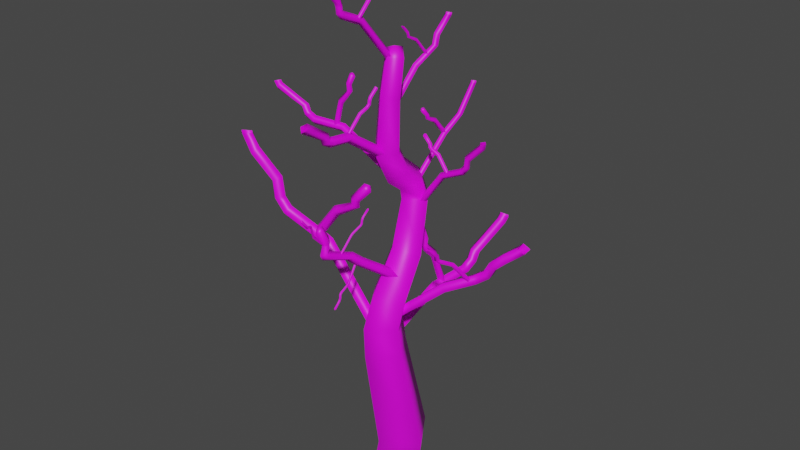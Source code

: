 # Source: ARBOL.blend  (saved by Blender 2.82.7; exported with 4.5.12 LTS)
import bpy
from mathutils import Matrix  # noqa: F401  (used for matrix-valued properties, if any)

bpy.ops.wm.read_factory_settings(use_empty=True)
scene = bpy.context.scene
scene.name = 'Scene'

# ---- collections
col_collection = bpy.data.collections.new('Collection'); scene.collection.children.link(col_collection)

# ---- images (referenced by path relative to the original .blend; pixels are not part of the script)
import os
ASSET_DIR = os.environ.get("B2B_ASSET_DIR", "")  # directory of the original .blend (textures are referenced by path, not embedded)
HERE = os.path.dirname(os.path.abspath(__file__))  # packed textures are extracted next to this script under _unpacked/

def load_image(name, relpath, width, height, colorspace="sRGB"):
    """Load a texture the original file referenced (path relative to the .blend, or extracted next to this script)."""
    p = next((c for c in (os.path.join(HERE, relpath), os.path.join(ASSET_DIR, relpath)) if relpath and os.path.exists(c)), "")
    if p:
        img = bpy.data.images.load(p, check_existing=True)
        img.name = name
    else:  # same state as the original file: an image datablock whose file is absent (Cycles renders it pink)
        img = bpy.data.images.new(name, width, height)
        img.source = "FILE"
        img.filepath = "//" + (relpath or name)
    img.colorspace_settings.name = colorspace
    return img
img_color_script_para_game_png = load_image('color_script_para_game.png', 'color_script_para_game.png', 1024, 1024, 'sRGB')

# ---- materials (node trees are filled in below, after node groups)
mat_material_arbol_quemado = bpy.data.materials.new('Material.arbol-quemado')
mat_material_arbol_quemado.use_transparent_shadow = False

# ---- material node trees
mat_material_arbol_quemado.use_nodes = True; mat_material_arbol_quemado.node_tree.nodes.clear()
_N = mat_material_arbol_quemado.node_tree.nodes; _L = mat_material_arbol_quemado.node_tree.links
n0 = _N.new('ShaderNodeOutputMaterial'); n0.name = 'Material Output'; n0.location = (300, 300)
n1 = _N.new('ShaderNodeBsdfPrincipled'); n1.name = 'Principled BSDF'; n1.location = (10, 300)
n1.distribution = 'GGX'
n1.subsurface_method = 'BURLEY'
n1.inputs[3].default_value = 1.45
n1.inputs[27].default_value = (0.0, 0.0, 0.0, 1.0)
n1.inputs[28].default_value = 1.0
n2 = _N.new('ShaderNodeTexImage'); n2.name = 'Image Texture'; n2.location = (-280, 280)
n2.image = img_color_script_para_game_png
_L.new(n1.outputs[0], n0.inputs[0])
_L.new(n2.outputs[0], n1.inputs[0])
n0.is_active_output = True

# ---- world
world_world = bpy.data.worlds.new('World'); scene.world = world_world
world_world.use_nodes = True; world_world.node_tree.nodes.clear()
_N = world_world.node_tree.nodes; _L = world_world.node_tree.links
n0 = _N.new('ShaderNodeOutputWorld'); n0.name = 'World Output'; n0.location = (300, 300)
n1 = _N.new('ShaderNodeBackground'); n1.name = 'Background'; n1.location = (10, 300)
n1.inputs[0].default_value = (0.05088, 0.05088, 0.05088, 1.0)
_L.new(n1.outputs[0], n0.inputs[0])
n0.is_active_output = True
world_world.color = (0.05088, 0.05088, 0.05088)
world_world.use_sun_shadow = False
world_world.sun_shadow_jitter_overblur = 0.0

# ---- meshes
me_beziercurve = bpy.data.meshes.new('BezierCurve')
me_beziercurve.from_pydata([(0.01662, -0.038, 4.692), (0.123, -0.02122, 4.585), (0.002523, -0.1315, 4.581), (-0.1015, -0.01911, 4.647), (0.01649, 0.08873, 4.652), (0.08757, -0.03801, 4.162), (-0.04348, -0.1668, 4.201), (-0.1733, -0.03497, 4.2), (-0.04383, 0.09558, 4.161), (0.06719, -0.02647, 3.601), (-0.09422, -0.178, 3.564), (-0.2486, -0.0202, 3.597), (-0.08707, 0.1281, 3.634), (0.09193, 0.08346, 3.377), (-0.07333, -0.03224, 3.256), (-0.2442, 0.1126, 3.334), (-0.0767, 0.2206, 3.455), (0.1415, 0.2459, 3.234), (-0.03611, 0.1143, 3.136), (-0.2052, 0.2933, 3.176), (-0.02492, 0.4184, 3.274), (0.1871, 0.2768, 3.039), (-0.02003, 0.1157, 3.039), (-0.1801, 0.3239, 2.992), (0.02974, 0.4869, 2.992), (0.2718, 0.07093, 2.515), (0.02744, -0.09232, 2.566), (-0.1495, 0.1263, 2.48), (0.09785, 0.2957, 2.429), (0.3057, -0.2384, 2.07), (0.03398, -0.4052, 2.134), (-0.1593, -0.1517, 2.074), (0.1134, 0.02126, 2.009), (0.2777, -0.2939, 1.781), (-0.0213, -0.4875, 1.784), (-0.214, -0.1889, 1.797), (0.08409, 0.004519, 1.794), (0.2914, -0.2574, 1.436), (-0.02987, -0.4642, 1.423), (-0.2367, -0.1438, 1.442), (0.0839, 0.0614, 1.456), (0.3348, 0.02731, 0.1789), (-0.05838, -0.2294, 0.1813), (-0.3116, 0.1602, 0.208), (0.08005, 0.416, 0.2055), (0.2554, 0.07578, -0.1479), (-0.1405, -0.1956, -0.1053), (-0.4023, 0.2083, -0.07693), (-0.009263, 0.4805, -0.1195), (0.1584, 1.084, 4.046), (0.1173, 1.054, 4.051), (0.08775, 1.095, 4.058), (0.1289, 1.125, 4.053), (0.1334, 0.8983, 3.752), (0.0945, 0.8672, 3.764), (0.06126, 0.9051, 3.755), (0.1001, 0.9362, 3.742), (0.1152, 0.6625, 3.603), (0.07837, 0.6531, 3.638), (0.04288, 0.6682, 3.604), (0.07968, 0.6775, 3.57), (0.05097, 0.331, 3.209), (0.01283, 0.3127, 3.238), (-0.01941, 0.3465, 3.217), (0.01872, 0.3648, 3.188), (0.02862, 0.3668, 3.954), (0.004387, 0.376, 3.937), (0.0319, 0.3917, 3.956), (0.05577, 0.3701, 3.938), (0.02826, 0.3545, 3.92), (0.01109, 0.4458, 3.862), (0.03923, 0.4674, 3.871), (0.06249, 0.4402, 3.864), (0.03435, 0.4187, 3.854), (0.01304, 0.448, 3.829), (0.04116, 0.4697, 3.838), (0.06441, 0.4423, 3.831), (0.03629, 0.4206, 3.823), (0.02402, 0.5567, 3.773), (0.051, 0.5663, 3.796), (0.07476, 0.547, 3.776), (0.04777, 0.5374, 3.753), (0.05224, 0.6825, 3.609), (0.07967, 0.6951, 3.63), (0.1023, 0.6706, 3.615), (0.07483, 0.658, 3.594), (-0.1688, -0.8197, 5.393), (-0.1219, -0.7866, 5.399), (-0.08952, -0.8336, 5.407), (-0.1363, -0.8668, 5.401), (-0.1644, -0.7908, 5.36), (-0.1212, -0.7682, 5.391), (-0.0832, -0.7989, 5.36), (-0.1263, -0.8215, 5.329), (-0.1604, -0.7461, 5.323), (-0.1173, -0.7236, 5.354), (-0.07916, -0.7533, 5.322), (-0.1223, -0.7759, 5.292), (-0.1523, -0.6555, 5.226), (-0.1083, -0.6246, 5.247), (-0.07113, -0.6638, 5.227), (-0.1151, -0.6946, 5.206), (-0.1485, -0.6355, 5.167), (-0.1035, -0.5997, 5.173), (-0.06756, -0.6448, 5.172), (-0.1125, -0.6806, 5.166), (-0.1457, -0.6368, 5.12), (-0.1014, -0.6026, 5.134), (-0.06475, -0.6459, 5.123), (-0.1091, -0.6801, 5.109), (-0.1425, -0.6101, 5.088), (-0.09995, -0.5888, 5.121), (-0.06128, -0.6174, 5.089), (-0.1038, -0.6387, 5.056), (-0.1278, -0.439, 5.011), (-0.08623, -0.4292, 5.05), (-0.04661, -0.4468, 5.012), (-0.08818, -0.4566, 4.973), (-0.12, -0.3813, 4.987), (-0.07747, -0.3662, 5.023), (-0.04002, -0.3967, 4.992), (-0.08257, -0.4118, 4.956), (-0.05356, -0.0847, 4.601), (-0.01031, -0.06484, 4.634), (0.02531, -0.1035, 4.61), (-0.01794, -0.1234, 4.577), (-0.002694, -0.06389, 5.403), (-0.03053, -0.08434, 5.407), (-0.05052, -0.05636, 5.411), (-0.02268, -0.0359, 5.408), (-0.0085, -0.1353, 5.335), (-0.03445, -0.1525, 5.35), (-0.05744, -0.1315, 5.335), (-0.03149, -0.1142, 5.319), (-0.01103, -0.1545, 5.292), (-0.03771, -0.1765, 5.295), (-0.05983, -0.1498, 5.295), (-0.03315, -0.1278, 5.292), (-0.01239, -0.1539, 5.269), (-0.03872, -0.1749, 5.277), (-0.06123, -0.1492, 5.271), (-0.0349, -0.1282, 5.263), (-0.01457, -0.1784, 5.246), (-0.03979, -0.1891, 5.267), (-0.06356, -0.1751, 5.246), (-0.03834, -0.1644, 5.225), (-0.02296, -0.2802, 5.204), (-0.0484, -0.2897, 5.225), (-0.07125, -0.2718, 5.206), (-0.04581, -0.2623, 5.185), (-0.05324, -0.427, 5.013), (-0.07906, -0.4394, 5.033), (-0.1009, -0.4165, 5.019), (-0.07507, -0.4041, 4.999), (-0.06873, 0.1642, 4.812), (-0.04893, 0.1782, 4.814), (-0.03523, 0.1583, 4.818), (-0.05503, 0.1443, 4.815), (-0.06176, 0.2336, 4.741), (-0.04319, 0.2467, 4.75), (-0.02745, 0.2301, 4.742), (-0.04603, 0.2171, 4.733), (-0.059, 0.2415, 4.696), (-0.04025, 0.256, 4.702), (-0.02475, 0.2377, 4.698), (-0.0435, 0.2232, 4.692), (-0.04812, 0.3495, 4.64), (-0.03013, 0.3559, 4.656), (-0.0143, 0.343, 4.642), (-0.03229, 0.3367, 4.627), (-0.02002, 0.475, 4.477), (-0.001734, 0.4834, 4.491), (0.01333, 0.467, 4.481), (-0.004959, 0.4586, 4.467), (0.06167, 0.7764, 4.806), (0.01542, 0.7424, 4.812), (-0.01779, 0.7889, 4.82), (0.02847, 0.8229, 4.814), (0.048, 0.6118, 4.639), (0.004606, 0.5802, 4.66), (-0.03327, 0.6187, 4.64), (0.01012, 0.6503, 4.619), (0.04179, 0.5931, 4.533), (-0.001958, 0.5581, 4.547), (-0.03935, 0.6008, 4.536), (0.004394, 0.6357, 4.522), (0.01636, 0.3207, 4.386), (-0.02712, 0.2995, 4.417), (-0.06387, 0.3348, 4.39), (-0.0204, 0.3561, 4.359), (-0.04094, 0.03944, 4.014), (-0.08385, 0.01885, 4.046), (-0.1201, 0.05691, 4.023), (-0.07722, 0.07751, 3.99), (0.8796, 0.1842, 3.848), (0.846, 0.2226, 3.853), (0.8847, 0.2556, 3.86), (0.9183, 0.2172, 3.855), (0.8689, 0.1891, 3.809), (0.839, 0.2256, 3.829), (0.872, 0.2614, 3.813), (0.9019, 0.225, 3.793), (0.706, 0.1888, 3.647), (0.6747, 0.2248, 3.666), (0.7059, 0.2613, 3.648), (0.7373, 0.2253, 3.629), (0.6925, 0.1932, 3.554), (0.6582, 0.2293, 3.566), (0.6931, 0.2657, 3.557), (0.7274, 0.2296, 3.545), (0.6445, 0.1944, 3.492), (0.6218, 0.23, 3.521), (0.6436, 0.2669, 3.493), (0.6663, 0.2312, 3.464), (0.4036, 0.1935, 3.381), (0.3815, 0.2304, 3.409), (0.4099, 0.2657, 3.385), (0.4321, 0.2288, 3.357), (0.1202, 0.2266, 3.011), (0.09867, 0.2631, 3.04), (0.1296, 0.2981, 3.019), (0.1511, 0.2617, 2.99), (0.154, 0.252, 3.756), (0.1611, 0.2769, 3.739), (0.179, 0.2508, 3.758), (0.1596, 0.2252, 3.74), (0.1417, 0.2513, 3.722), (0.2312, 0.2762, 3.664), (0.2551, 0.25, 3.673), (0.23, 0.2245, 3.666), (0.2062, 0.2507, 3.657), (0.2336, 0.2745, 3.631), (0.2576, 0.2483, 3.64), (0.2322, 0.2228, 3.634), (0.2082, 0.249, 3.625), (0.2546, 0.2741, 3.612), (0.2677, 0.2483, 3.634), (0.2547, 0.2223, 3.612), (0.2415, 0.2481, 3.59), (0.3428, 0.2729, 3.575), (0.3547, 0.2468, 3.598), (0.3375, 0.2215, 3.578), (0.3256, 0.2475, 3.555), (0.4706, 0.2555, 3.411), (0.4855, 0.2293, 3.432), (0.463, 0.2047, 3.417), (0.4481, 0.2309, 3.396), (-1.699, -0.3188, 3.48), (-1.616, -0.3895, 3.491), (-1.688, -0.471, 3.505), (-1.771, -0.4002, 3.495), (-1.591, -0.3167, 3.305), (-1.529, -0.3856, 3.364), (-1.568, -0.4698, 3.305), (-1.63, -0.4009, 3.247), (-1.331, -0.2752, 3.052), (-1.254, -0.3417, 3.092), (-1.309, -0.4283, 3.053), (-1.386, -0.3618, 3.013), (-1.301, -0.2804, 2.852), (-1.218, -0.3461, 2.879), (-1.28, -0.4336, 2.859), (-1.364, -0.3679, 2.833), (-1.199, -0.2681, 2.72), (-1.141, -0.3366, 2.782), (-1.175, -0.421, 2.721), (-1.234, -0.3525, 2.66), (-0.8023, -0.2036, 2.536), (-0.7649, -0.2755, 2.609), (-0.7789, -0.3566, 2.537), (-0.8163, -0.2847, 2.464), (-0.6909, -0.1926, 2.484), (-0.6328, -0.2637, 2.543), (-0.6822, -0.3469, 2.492), (-0.7402, -0.2758, 2.433), (-0.08212, -0.1758, 1.695), (-0.02554, -0.2461, 1.756), (-0.08017, -0.3296, 1.711), (-0.1367, -0.2592, 1.65), (-0.1457, -0.2396, 3.284), (-0.1532, -0.2945, 3.248), (-0.199, -0.2449, 3.288), (-0.1658, -0.1848, 3.25), (-0.12, -0.2344, 3.211), (-0.3015, -0.3145, 3.088), (-0.3599, -0.2665, 3.107), (-0.3147, -0.2049, 3.091), (-0.2563, -0.253, 3.072), (-0.3069, -0.3115, 3.018), (-0.3657, -0.2636, 3.036), (-0.32, -0.202, 3.022), (-0.2612, -0.2499, 3.004), (-0.5067, -0.3393, 2.912), (-0.5325, -0.2875, 2.964), (-0.5198, -0.2296, 2.914), (-0.494, -0.2814, 2.861), (-0.5381, -0.3416, 2.898), (-0.5712, -0.2901, 2.946), (-0.5426, -0.2314, 2.904), (-0.5096, -0.2828, 2.855), (-0.8133, -0.3441, 2.548), (-0.8528, -0.2932, 2.592), (-0.8128, -0.2343, 2.56), (-0.7733, -0.2852, 2.516), (-1.54, -0.01495, 3.992), (-1.495, -0.06001, 4.019), (-1.54, -0.1119, 4.01), (-1.586, -0.06683, 3.982), (-1.505, -0.0194, 3.949), (-1.472, -0.06259, 3.993), (-1.498, -0.1173, 3.959), (-1.531, -0.0741, 3.915), (-1.184, 0.014, 3.802), (-1.136, -0.02809, 3.83), (-1.174, -0.08358, 3.812), (-1.222, -0.04149, 3.784), (-1.148, 0.009495, 3.727), (-1.106, -0.03235, 3.763), (-1.137, -0.08809, 3.736), (-1.18, -0.04625, 3.699), (-1.055, 0.01731, 3.675), (-1.036, -0.02628, 3.727), (-1.041, -0.08004, 3.682), (-1.06, -0.03645, 3.631), (-0.6979, 0.06542, 3.667), (-0.6791, 0.02012, 3.716), (-0.6949, -0.03286, 3.674), (-0.7137, 0.01244, 3.624), (-0.1415, 0.07616, 3.361), (-0.1242, 0.03134, 3.411), (-0.1447, -0.02182, 3.371), (-0.162, 0.02299, 3.321), (-0.5831, 0.03546, 4.273), (-0.5784, 0.0005245, 4.25), (-0.6152, 0.03211, 4.261), (-0.5863, 0.07038, 4.248), (-0.5496, 0.0388, 4.237), (-0.6199, -0.01019, 4.156), (-0.658, 0.02094, 4.163), (-0.6286, 0.05951, 4.152), (-0.5905, 0.02838, 4.145), (-0.6096, -0.01033, 4.076), (-0.6486, 0.02018, 4.072), (-0.6183, 0.05946, 4.076), (-0.5792, 0.02896, 4.08), (-0.7141, -0.02946, 3.948), (-0.7457, 0.003288, 3.968), (-0.7182, 0.04071, 3.95), (-0.6865, 0.007962, 3.93), (-0.7858, -0.03108, 3.673), (-0.8201, 0.001329, 3.689), (-0.7886, 0.03883, 3.681), (-0.7543, 0.006426, 3.665), (0.1848, 1.758, 2.266), (0.1082, 1.711, 2.297), (0.0533, 1.786, 2.278), (0.1298, 1.834, 2.247), (0.174, 1.712, 2.206), (0.1017, 1.681, 2.26), (0.04043, 1.731, 2.207), (0.1128, 1.762, 2.153), (0.1451, 1.272, 2.004), (0.07177, 1.219, 2.036), (0.01096, 1.286, 2.005), (0.0843, 1.338, 1.973), (0.1382, 1.224, 1.9), (0.06586, 1.18, 1.944), (0.003997, 1.238, 1.9), (0.07637, 1.282, 1.856), (0.1285, 1.097, 1.829), (0.05864, 1.085, 1.893), (-0.006135, 1.107, 1.827), (0.06368, 1.119, 1.763), (0.09151, 0.6052, 1.817), (0.01958, 0.5935, 1.879), (-0.04122, 0.6294, 1.815), (0.03071, 0.6412, 1.753), (-0.01516, -0.1451, 1.391), (-0.08613, -0.1551, 1.454), (-0.1462, -0.1128, 1.393), (-0.07517, -0.1029, 1.33), (-0.05676, 0.4651, 2.637), (-0.1019, 0.4687, 2.602), (-0.05065, 0.5089, 2.622), (-0.006218, 0.4593, 2.608), (-0.05742, 0.419, 2.588), (-0.08939, 0.5326, 2.422), (-0.037, 0.5761, 2.422), (0.006291, 0.524, 2.429), (-0.0461, 0.4805, 2.429), (-0.08576, 0.512, 2.365), (-0.03342, 0.5556, 2.363), (0.009852, 0.5038, 2.372), (-0.04248, 0.4602, 2.373), (-0.08164, 0.5333, 2.316), (-0.03183, 0.5684, 2.346), (0.01431, 0.5261, 2.319), (-0.03549, 0.4909, 2.289), (-0.06532, 0.6564, 2.188), (-0.0151, 0.6895, 2.22), (0.02911, 0.6418, 2.2), (-0.02111, 0.6086, 2.168), (-0.0128, 0.7506, 1.816), (0.03826, 0.7873, 1.842), (0.08031, 0.7343, 1.834), (0.02925, 0.6976, 1.808), (0.7128, -0.3999, 2.951), (0.7477, -0.4006, 2.941), (0.7455, -0.4366, 2.936), (0.7106, -0.4358, 2.946), (0.7348, -0.3381, 2.896), (0.7699, -0.3466, 2.901), (0.7677, -0.3696, 2.873), (0.7326, -0.3611, 2.868), (0.7459, -0.294, 2.852), (0.7821, -0.2977, 2.851), (0.7787, -0.3264, 2.829), (0.7425, -0.3228, 2.83), (0.7318, -0.2681, 2.791), (0.7679, -0.2689, 2.786), (0.7648, -0.3012, 2.769), (0.7288, -0.3004, 2.774), (0.7429, -0.2367, 2.763), (0.7763, -0.2491, 2.771), (0.7762, -0.2683, 2.74), (0.7428, -0.2559, 2.732), (0.8124, -0.1264, 2.709), (0.8452, -0.14, 2.717), (0.8427, -0.1625, 2.688), (0.8099, -0.1488, 2.681), (0.8692, 0.06695, 2.473), (0.9034, 0.05603, 2.479), (0.8987, 0.02873, 2.456), (0.8644, 0.03965, 2.45), (1.409, 0.215, 2.854), (1.333, 0.2105, 2.893), (1.345, 0.289, 2.927), (1.422, 0.2935, 2.887), (1.26, 0.145, 2.738), (1.209, 0.1388, 2.807), (1.18, 0.2186, 2.793), (1.231, 0.2249, 2.724), (1.153, 0.1036, 2.641), (1.09, 0.09308, 2.699), (1.075, 0.1779, 2.698), (1.139, 0.1884, 2.641), (1.073, 0.1316, 2.505), (1.002, 0.1204, 2.553), (0.9967, 0.2056, 2.565), (1.067, 0.2167, 2.517), (0.9614, 0.07155, 2.428), (0.9238, 0.07235, 2.505), (0.8814, 0.1441, 2.484), (0.9189, 0.1433, 2.406), (0.7158, -0.1053, 2.327), (0.6678, -0.108, 2.399), (0.6474, -0.02505, 2.388), (0.6954, -0.02237, 2.317), (0.1967, -0.2319, 1.874), (0.1506, -0.2347, 1.946), (0.135, -0.1503, 1.94), (0.1811, -0.1475, 1.867), (-0.2541, -1.036, 4.117), (-0.1952, -1.008, 4.158), (-0.1467, -1.053, 4.118), (-0.2057, -1.08, 4.077), (-0.235, -0.7954, 3.965), (-0.175, -0.7522, 3.986), (-0.127, -0.8088, 3.966), (-0.187, -0.8521, 3.945), (-0.2322, -0.782, 3.92), (-0.1731, -0.7443, 3.951), (-0.1242, -0.7949, 3.92), (-0.1833, -0.8325, 3.888), (-0.227, -0.7204, 3.891), (-0.1707, -0.7133, 3.943), (-0.1186, -0.7292, 3.888), (-0.1748, -0.7362, 3.836), (-0.2063, -0.4969, 3.873), (-0.1496, -0.4926, 3.925), (-0.09966, -0.5181, 3.872), (-0.1564, -0.5223, 3.82), (-0.1468, -0.1228, 3.615), (-0.08792, -0.1063, 3.662), (-0.0406, -0.1462, 3.616), (-0.09951, -0.1627, 3.57), (-0.1397, -0.09402, 3.598), (-0.08201, -0.08237, 3.647), (-0.03451, -0.1216, 3.601), (-0.09218, -0.1332, 3.552), (-0.08408, -0.1578, 4.281), (-0.106, -0.1718, 4.299), (-0.1284, -0.1546, 4.285), (-0.1065, -0.1407, 4.267), (-0.09034, -0.2347, 4.205), (-0.1125, -0.2531, 4.218), (-0.1349, -0.2337, 4.207), (-0.1127, -0.2153, 4.195), (-0.09197, -0.2472, 4.178), (-0.1146, -0.2683, 4.184), (-0.1365, -0.246, 4.18), (-0.1139, -0.225, 4.173), (-0.0942, -0.2483, 4.139), (-0.1166, -0.269, 4.147), (-0.1387, -0.2471, 4.142), (-0.1163, -0.2264, 4.134), (-0.09737, -0.2872, 4.108), (-0.1186, -0.2962, 4.129), (-0.1419, -0.2857, 4.111), (-0.1206, -0.2767, 4.089), (-0.1048, -0.3751, 4.073), (-0.1264, -0.3849, 4.094), (-0.1487, -0.3692, 4.078), (-0.1271, -0.3594, 4.057), (-0.135, -0.5215, 3.883), (-0.157, -0.5342, 3.901), (-0.1784, -0.5142, 3.89), (-0.1564, -0.5015, 3.871), (-0.1125, -0.993, 3.128), (-0.1469, -0.9887, 3.093), (-0.1067, -0.9501, 3.122), (-0.07286, -0.9967, 3.094), (-0.1133, -1.037, 3.066), (-0.1436, -0.9221, 2.971), (-0.09677, -0.8807, 2.996), (-0.05668, -0.9303, 2.971), (-0.1038, -0.9736, 2.946), (-0.1428, -0.9145, 2.916), (-0.09192, -0.87, 2.93), (-0.04997, -0.9233, 2.918), (-0.1009, -0.9688, 2.903), (-0.142, -0.9467, 2.838), (-0.08632, -0.8988, 2.852), (-0.04032, -0.956, 2.841), (-0.09595, -1.005, 2.827), (-0.1397, -0.929, 2.806), (-0.08441, -0.8878, 2.839), (-0.03376, -0.9379, 2.807), (-0.08915, -0.981, 2.774), (-0.1064, -0.6301, 2.691), (-0.04328, -0.5966, 2.722), (0.01108, -0.6521, 2.695), (-0.05201, -0.6879, 2.664), (-0.08514, -0.5334, 2.607), (-0.01513, -0.4925, 2.632), (0.04311, -0.5543, 2.609), (-0.02703, -0.5975, 2.583), (0.01164, -0.1243, 2.319), (0.09342, -0.09387, 2.352), (0.1658, -0.1626, 2.328), (0.08444, -0.1956, 2.295), (-0.004458, -0.4068, 3.139), (0.007681, -0.4146, 3.13), (-0.006419, -0.4229, 3.139), (-0.01896, -0.4119, 3.13), (-0.004864, -0.4036, 3.121), (0.002918, -0.4802, 3.07), (-0.01124, -0.4896, 3.078), (-0.02378, -0.4781, 3.07), (-0.009622, -0.4687, 3.061), (0.001265, -0.4961, 3.042), (-0.01311, -0.5074, 3.047), (-0.02539, -0.4936, 3.043), (-0.01101, -0.4822, 3.038), (-0.0009517, -0.4986, 3.004), (-0.01531, -0.5101, 3.009), (-0.02759, -0.4961, 3.005), (-0.01323, -0.4846, 3.001), (-0.002331, -0.512, 2.988), (-0.01618, -0.5192, 2.999), (-0.02904, -0.51, 2.989), (-0.01518, -0.5028, 2.978), (-0.01139, -0.6241, 2.939), (-0.02527, -0.6293, 2.951), (-0.03774, -0.6195, 2.941), (-0.02386, -0.6143, 2.929), (-0.01543, -0.6419, 2.921), (-0.02991, -0.6499, 2.93), (-0.04186, -0.6377, 2.922), (-0.02738, -0.6298, 2.913), (-0.04153, -0.7704, 2.749), (-0.05561, -0.7772, 2.76), (-0.06752, -0.7647, 2.752), (-0.05344, -0.7579, 2.741), (-0.05102, -1.282, 3.321), (-0.03888, -1.274, 3.312), (-0.05298, -1.284, 3.305), (-0.06552, -1.274, 3.315), (-0.05142, -1.264, 3.322), (-0.04529, -1.197, 3.22), (-0.05967, -1.204, 3.209), (-0.07195, -1.198, 3.223), (-0.05757, -1.192, 3.233), (-0.04751, -1.16, 3.213), (-0.06187, -1.166, 3.202), (-0.07415, -1.161, 3.216), (-0.05979, -1.155, 3.226), (-0.04889, -1.146, 3.198), (-0.06274, -1.157, 3.192), (-0.0756, -1.146, 3.2), (-0.06174, -1.134, 3.205), (-0.05795, -1.111, 3.08), (-0.07183, -1.123, 3.077), (-0.08429, -1.112, 3.085), (-0.07041, -1.099, 3.089), (-0.08809, -0.9408, 2.911), (-0.1022, -0.9522, 2.906), (-0.1141, -0.943, 2.917), (-0.1, -0.9315, 2.923), (0.01227, -0.9447, 2.239), (0.02441, -0.9364, 2.248), (0.01031, -0.9286, 2.238), (-0.002236, -0.9391, 2.247), (0.01186, -0.9468, 2.257), (0.01965, -0.8675, 2.304), (0.005491, -0.8586, 2.295), (-0.007049, -0.8696, 2.304), (0.007106, -0.8785, 2.313), (0.01799, -0.8502, 2.33), (0.003616, -0.8391, 2.325), (-0.008661, -0.8527, 2.33), (0.005715, -0.8638, 2.335), (0.01578, -0.8455, 2.368), (0.001416, -0.8343, 2.363), (-0.01086, -0.8481, 2.367), (0.003501, -0.8593, 2.373), (0.0144, -0.8313, 2.383), (0.0005435, -0.8247, 2.372), (-0.01231, -0.8332, 2.383), (0.001545, -0.8399, 2.394), (0.005337, -0.7166, 2.427), (-0.008543, -0.7121, 2.414), (-0.02101, -0.7212, 2.425), (-0.007127, -0.7258, 2.437), (-0.0248, -0.5599, 2.608), (-0.03888, -0.5538, 2.597), (-0.05079, -0.5658, 2.605), (-0.03671, -0.572, 2.616)], [], [(0, 1, 4), (0, 2, 1), (0, 3, 2), (0, 4, 3), (3, 7, 6, 2), (4, 8, 7, 3), (5, 9, 12, 8), (2, 6, 5, 1), (6, 10, 9, 5), (7, 11, 10, 6), (8, 12, 11, 7), (462, 466, 469, 465), (9, 13, 16, 12), (10, 14, 13, 9), (11, 15, 14, 10), (12, 16, 15, 11), (13, 17, 20, 16), (14, 18, 17, 13), (15, 19, 18, 14), (16, 20, 19, 15), (17, 21, 24, 20), (18, 22, 21, 17), (19, 23, 22, 18), (20, 24, 23, 19), (22, 26, 25, 21), (23, 27, 26, 22), (24, 28, 27, 23), (25, 29, 32, 28), (26, 30, 29, 25), (27, 31, 30, 26), (28, 32, 31, 27), (1, 5, 8, 4), (29, 33, 36, 32), (30, 34, 33, 29), (31, 35, 34, 30), (32, 36, 35, 31), (33, 37, 40, 36), (34, 38, 37, 33), (35, 39, 38, 34), (36, 40, 39, 35), (37, 41, 44, 40), (38, 42, 41, 37), (39, 43, 42, 38), (40, 44, 43, 39), (21, 25, 28, 24), (41, 45, 48, 44), (42, 46, 45, 41), (43, 47, 46, 42), (44, 48, 47, 43), (49, 53, 56, 52), (50, 54, 53, 49), (51, 55, 54, 50), (52, 56, 55, 51), (57, 61, 64, 60), (53, 57, 60, 56), (54, 58, 57, 53), (55, 59, 58, 54), (56, 60, 59, 55), (58, 62, 61, 57), (59, 63, 62, 58), (60, 64, 63, 59), (210, 214, 217, 213), (65, 67, 66), (65, 68, 67), (65, 69, 68), (66, 70, 73, 69), (67, 71, 70, 66), (68, 72, 71, 67), (69, 73, 72, 68), (70, 74, 77, 73), (71, 75, 74, 70), (72, 76, 75, 71), (73, 77, 76, 72), (74, 78, 81, 77), (75, 79, 78, 74), (76, 80, 79, 75), (77, 81, 80, 76), (78, 82, 85, 81), (79, 83, 82, 78), (80, 84, 83, 79), (81, 85, 84, 80), (65, 66, 69), (86, 90, 93, 89), (87, 91, 90, 86), (88, 92, 91, 87), (89, 93, 92, 88), (90, 94, 97, 93), (91, 95, 94, 90), (92, 96, 95, 91), (93, 97, 96, 92), (94, 98, 101, 97), (95, 99, 98, 94), (96, 100, 99, 95), (97, 101, 100, 96), (98, 102, 105, 101), (99, 103, 102, 98), (100, 104, 103, 99), (101, 105, 104, 100), (102, 106, 109, 105), (103, 107, 106, 102), (104, 108, 107, 103), (105, 109, 108, 104), (106, 110, 113, 109), (107, 111, 110, 106), (108, 112, 111, 107), (109, 113, 112, 108), (110, 114, 117, 113), (111, 115, 114, 110), (112, 116, 115, 111), (113, 117, 116, 112), (114, 118, 121, 117), (115, 119, 118, 114), (116, 120, 119, 115), (117, 121, 120, 116), (119, 123, 122, 118), (120, 124, 123, 119), (121, 125, 124, 120), (118, 122, 125, 121), (126, 130, 133, 129), (127, 131, 130, 126), (128, 132, 131, 127), (129, 133, 132, 128), (130, 134, 137, 133), (131, 135, 134, 130), (132, 136, 135, 131), (133, 137, 136, 132), (134, 138, 141, 137), (135, 139, 138, 134), (136, 140, 139, 135), (137, 141, 140, 136), (138, 142, 145, 141), (139, 143, 142, 138), (140, 144, 143, 139), (141, 145, 144, 140), (142, 146, 149, 145), (143, 147, 146, 142), (144, 148, 147, 143), (145, 149, 148, 144), (146, 150, 153, 149), (147, 151, 150, 146), (148, 152, 151, 147), (149, 153, 152, 148), (154, 158, 161, 157), (155, 159, 158, 154), (156, 160, 159, 155), (157, 161, 160, 156), (158, 162, 165, 161), (159, 163, 162, 158), (160, 164, 163, 159), (161, 165, 164, 160), (162, 166, 169, 165), (163, 167, 166, 162), (164, 168, 167, 163), (165, 169, 168, 164), (178, 182, 185, 181), (167, 171, 170, 166), (168, 172, 171, 167), (169, 173, 172, 168), (175, 179, 178, 174), (166, 170, 173, 169), (176, 180, 179, 175), (177, 181, 180, 176), (179, 183, 182, 178), (180, 184, 183, 179), (181, 185, 184, 180), (182, 186, 189, 185), (183, 187, 186, 182), (184, 188, 187, 183), (185, 189, 188, 184), (186, 190, 193, 189), (187, 191, 190, 186), (188, 192, 191, 187), (189, 193, 192, 188), (333, 337, 340, 336), (194, 198, 201, 197), (195, 199, 198, 194), (196, 200, 199, 195), (197, 201, 200, 196), (198, 202, 205, 201), (199, 203, 202, 198), (200, 204, 203, 199), (201, 205, 204, 200), (202, 206, 209, 205), (203, 207, 206, 202), (204, 208, 207, 203), (205, 209, 208, 204), (206, 210, 213, 209), (207, 211, 210, 206), (208, 212, 211, 207), (209, 213, 212, 208), (211, 215, 214, 210), (212, 216, 215, 211), (213, 217, 216, 212), (247, 251, 254, 250), (214, 218, 221, 217), (215, 219, 218, 214), (216, 220, 219, 215), (217, 221, 220, 216), (222, 224, 223), (222, 225, 224), (222, 226, 225), (223, 227, 230, 226), (224, 228, 227, 223), (225, 229, 228, 224), (226, 230, 229, 225), (227, 231, 234, 230), (228, 232, 231, 227), (229, 233, 232, 228), (230, 234, 233, 229), (231, 235, 238, 234), (232, 236, 235, 231), (233, 237, 236, 232), (234, 238, 237, 233), (235, 239, 242, 238), (236, 240, 239, 235), (237, 241, 240, 236), (238, 242, 241, 237), (239, 243, 246, 242), (240, 244, 243, 239), (241, 245, 244, 240), (242, 246, 245, 241), (222, 223, 226), (248, 252, 251, 247), (249, 253, 252, 248), (250, 254, 253, 249), (255, 259, 262, 258), (251, 255, 258, 254), (252, 256, 255, 251), (253, 257, 256, 252), (254, 258, 257, 253), (256, 260, 259, 255), (257, 261, 260, 256), (258, 262, 261, 257), (324, 328, 331, 327), (259, 263, 266, 262), (260, 264, 263, 259), (261, 265, 264, 260), (262, 266, 265, 261), (263, 267, 270, 266), (264, 268, 267, 263), (265, 269, 268, 264), (266, 270, 269, 265), (267, 271, 274, 270), (268, 272, 271, 267), (269, 273, 272, 268), (270, 274, 273, 269), (271, 275, 278, 274), (272, 276, 275, 271), (273, 277, 276, 272), (274, 278, 277, 273), (279, 281, 280), (279, 282, 281), (279, 283, 282), (280, 284, 287, 283), (281, 285, 284, 280), (282, 286, 285, 281), (283, 287, 286, 282), (334, 338, 337, 333), (284, 288, 291, 287), (285, 289, 288, 284), (286, 290, 289, 285), (287, 291, 290, 286), (288, 292, 295, 291), (289, 293, 292, 288), (290, 294, 293, 289), (291, 295, 294, 290), (292, 296, 299, 295), (293, 297, 296, 292), (294, 298, 297, 293), (295, 299, 298, 294), (296, 300, 303, 299), (297, 301, 300, 296), (298, 302, 301, 297), (299, 303, 302, 298), (279, 280, 283), (304, 308, 311, 307), (305, 309, 308, 304), (306, 310, 309, 305), (307, 311, 310, 306), (308, 312, 315, 311), (309, 313, 312, 308), (310, 314, 313, 309), (311, 315, 314, 310), (312, 316, 319, 315), (313, 317, 316, 312), (314, 318, 317, 313), (315, 319, 318, 314), (316, 320, 323, 319), (317, 321, 320, 316), (318, 322, 321, 317), (319, 323, 322, 318), (320, 324, 327, 323), (321, 325, 324, 320), (322, 326, 325, 321), (323, 327, 326, 322), (325, 329, 328, 324), (326, 330, 329, 325), (327, 331, 330, 326), (357, 361, 364, 360), (332, 334, 333), (332, 335, 334), (332, 336, 335), (335, 339, 338, 334), (336, 340, 339, 335), (341, 345, 348, 344), (337, 341, 344, 340), (338, 342, 341, 337), (339, 343, 342, 338), (340, 344, 343, 339), (342, 346, 345, 341), (343, 347, 346, 342), (344, 348, 347, 343), (490, 494, 497, 493), (345, 349, 352, 348), (346, 350, 349, 345), (347, 351, 350, 346), (348, 352, 351, 347), (491, 495, 494, 490), (332, 333, 336), (353, 357, 360, 356), (354, 358, 357, 353), (355, 359, 358, 354), (356, 360, 359, 355), (358, 362, 361, 357), (359, 363, 362, 358), (360, 364, 363, 359), (361, 365, 368, 364), (362, 366, 365, 361), (363, 367, 366, 362), (364, 368, 367, 363), (365, 369, 372, 368), (366, 370, 369, 365), (367, 371, 370, 366), (368, 372, 371, 367), (369, 373, 376, 372), (370, 374, 373, 369), (371, 375, 374, 370), (372, 376, 375, 371), (373, 377, 380, 376), (374, 378, 377, 373), (375, 379, 378, 374), (376, 380, 379, 375), (381, 383, 382), (381, 384, 383), (381, 385, 384), (382, 386, 389, 385), (383, 387, 386, 382), (384, 388, 387, 383), (385, 389, 388, 384), (386, 390, 393, 389), (387, 391, 390, 386), (388, 392, 391, 387), (389, 393, 392, 388), (390, 394, 397, 393), (391, 395, 394, 390), (392, 396, 395, 391), (393, 397, 396, 392), (394, 398, 401, 397), (395, 399, 398, 394), (396, 400, 399, 395), (397, 401, 400, 396), (398, 402, 405, 401), (399, 403, 402, 398), (400, 404, 403, 399), (401, 405, 404, 400), (381, 382, 385), (409, 413, 412, 408), (407, 411, 410, 406), (408, 412, 411, 407), (410, 414, 417, 413), (411, 415, 414, 410), (412, 416, 415, 411), (413, 417, 416, 412), (414, 418, 421, 417), (415, 419, 418, 414), (416, 420, 419, 415), (417, 421, 420, 416), (418, 422, 425, 421), (419, 423, 422, 418), (420, 424, 423, 419), (421, 425, 424, 420), (422, 426, 429, 425), (423, 427, 426, 422), (424, 428, 427, 423), (425, 429, 428, 424), (426, 430, 433, 429), (427, 431, 430, 426), (428, 432, 431, 427), (429, 433, 432, 428), (435, 439, 438, 434), (436, 440, 439, 435), (437, 441, 440, 436), (442, 446, 449, 445), (438, 442, 445, 441), (439, 443, 442, 438), (440, 444, 443, 439), (441, 445, 444, 440), (443, 447, 446, 442), (444, 448, 447, 443), (445, 449, 448, 444), (446, 450, 453, 449), (447, 451, 450, 446), (448, 452, 451, 447), (449, 453, 452, 448), (450, 454, 457, 453), (452, 456, 455, 451), (453, 457, 456, 452), (455, 459, 458, 454), (451, 455, 454, 450), (456, 460, 459, 455), (457, 461, 460, 456), (463, 467, 466, 462), (464, 468, 467, 463), (465, 469, 468, 464), (585, 589, 592, 588), (474, 478, 481, 477), (466, 470, 473, 469), (467, 471, 470, 466), (468, 472, 471, 467), (469, 473, 472, 468), (470, 474, 477, 473), (471, 475, 474, 470), (472, 476, 475, 471), (473, 477, 476, 472), (475, 479, 478, 474), (476, 480, 479, 475), (477, 481, 480, 476), (479, 483, 482, 478), (480, 484, 483, 479), (481, 485, 484, 480), (478, 482, 485, 481), (482, 486, 489, 485), (483, 487, 486, 482), (484, 488, 487, 483), (485, 489, 488, 484), (493, 497, 496, 492), (492, 496, 495, 491), (506, 510, 513, 509), (494, 498, 501, 497), (495, 499, 498, 494), (496, 500, 499, 495), (497, 501, 500, 496), (498, 502, 505, 501), (499, 503, 502, 498), (500, 504, 503, 499), (501, 505, 504, 500), (502, 506, 509, 505), (503, 507, 506, 502), (504, 508, 507, 503), (505, 509, 508, 504), (507, 511, 510, 506), (508, 512, 511, 507), (509, 513, 512, 508), (510, 514, 517, 513), (511, 515, 514, 510), (512, 516, 515, 511), (513, 517, 516, 512), (518, 520, 519), (518, 521, 520), (518, 522, 521), (519, 523, 526, 522), (520, 524, 523, 519), (521, 525, 524, 520), (522, 526, 525, 521), (523, 527, 530, 526), (524, 528, 527, 523), (525, 529, 528, 524), (526, 530, 529, 525), (527, 531, 534, 530), (528, 532, 531, 527), (529, 533, 532, 528), (530, 534, 533, 529), (531, 535, 538, 534), (532, 536, 535, 531), (533, 537, 536, 532), (534, 538, 537, 533), (535, 539, 542, 538), (536, 540, 539, 535), (537, 541, 540, 536), (538, 542, 541, 537), (539, 543, 546, 542), (540, 544, 543, 539), (541, 545, 544, 540), (542, 546, 545, 541), (543, 547, 550, 546), (544, 548, 547, 543), (545, 549, 548, 544), (546, 550, 549, 545), (518, 519, 522), (551, 552, 555), (551, 553, 552), (551, 554, 553), (551, 555, 554), (552, 556, 559, 555), (553, 557, 556, 552), (554, 558, 557, 553), (555, 559, 558, 554), (556, 560, 563, 559), (557, 561, 560, 556), (558, 562, 561, 557), (559, 563, 562, 558), (560, 564, 567, 563), (561, 565, 564, 560), (562, 566, 565, 561), (563, 567, 566, 562), (564, 568, 571, 567), (565, 569, 568, 564), (566, 570, 569, 565), (567, 571, 570, 566), (568, 572, 575, 571), (569, 573, 572, 568), (570, 574, 573, 569), (571, 575, 574, 570), (572, 576, 579, 575), (573, 577, 576, 572), (574, 578, 577, 573), (575, 579, 578, 574), (576, 580, 583, 579), (577, 581, 580, 576), (578, 582, 581, 577), (579, 583, 582, 578), (406, 410, 413, 409), (584, 585, 588), (584, 586, 585), (584, 587, 586), (584, 588, 587), (586, 590, 589, 585), (587, 591, 590, 586), (588, 592, 591, 587), (589, 593, 596, 592), (590, 594, 593, 589), (591, 595, 594, 590), (592, 596, 595, 591), (593, 597, 600, 596), (594, 598, 597, 593), (595, 599, 598, 594), (596, 600, 599, 595), (597, 601, 604, 600), (598, 602, 601, 597), (599, 603, 602, 598), (600, 604, 603, 599), (601, 605, 608, 604), (602, 606, 605, 601), (603, 607, 606, 602), (604, 608, 607, 603), (434, 438, 441, 437), (609, 610, 613), (609, 611, 610), (609, 612, 611), (609, 613, 612), (610, 614, 617, 613), (611, 615, 614, 610), (612, 616, 615, 611), (613, 617, 616, 612), (614, 618, 621, 617), (615, 619, 618, 614), (616, 620, 619, 615), (617, 621, 620, 616), (618, 622, 625, 621), (619, 623, 622, 618), (620, 624, 623, 619), (621, 625, 624, 620), (622, 626, 629, 625), (623, 627, 626, 622), (624, 628, 627, 623), (625, 629, 628, 624), (626, 630, 633, 629), (627, 631, 630, 626), (628, 632, 631, 627), (629, 633, 632, 628), (630, 634, 637, 633), (631, 635, 634, 630), (632, 636, 635, 631), (633, 637, 636, 632), (174, 178, 181, 177), (454, 458, 461, 457)])
me_beziercurve.polygons.foreach_set('use_smooth', [True] * 576)
_uv = me_beziercurve.uv_layers.new(name='UVMap')
_uv.uv.foreach_set('vector', [0.9387, 0.7744, 0.9387, 0.7744, 0.9387, 0.7744, 0.9387, 0.7744, 0.9387, 0.7744, 0.9387, 0.7744, 0.9387, 0.7744, 0.9387, 0.7744, 0.9387, 0.7744, 0.9387, 0.7744, 0.9387, 0.7744, 0.9387, 0.7744, 0.9387, 0.7744, 0.9387, 0.7744, 0.9387, 0.7744, 0.9387, 0.7744, 0.9387, 0.7744, 0.9387, 0.7744, 0.9387, 0.7744, 0.9387, 0.7744, 0.9387, 0.7744, 0.9387, 0.7744, 0.9387, 0.7744, 0.9387, 0.7744, 0.9387, 0.7744, 0.9387, 0.7744, 0.9387, 0.7744, 0.9387, 0.7744, 0.9387, 0.7744, 0.9387, 0.7744, 0.9387, 0.7744, 0.9387, 0.7744, 0.9387, 0.7744, 0.9387, 0.7744, 0.9387, 0.7744, 0.9387, 0.7744, 0.9387, 0.7744, 0.9387, 0.7744, 0.9387, 0.7744, 0.9387, 0.7744, 0.9416, 0.7896, 0.9416, 0.7896, 0.9416, 0.7896, 0.9416, 0.7896, 0.9387, 0.7744, 0.9387, 0.7744, 0.9387, 0.7744, 0.9387, 0.7744, 0.9387, 0.7744, 0.9387, 0.7744, 0.9387, 0.7744, 0.9387, 0.7744, 0.9387, 0.7744, 0.9387, 0.7744, 0.9387, 0.7744, 0.9387, 0.7744, 0.9387, 0.7744, 0.9387, 0.7744, 0.9387, 0.7744, 0.9387, 0.7744, 0.9387, 0.7744, 0.9387, 0.7744, 0.9387, 0.7744, 0.9387, 0.7744, 0.9387, 0.7744, 0.9387, 0.7744, 0.9387, 0.7744, 0.9387, 0.7744, 0.9387, 0.7744, 0.9387, 0.7744, 0.9387, 0.7744, 0.9387, 0.7744, 0.9387, 0.7744, 0.9387, 0.7744, 0.9387, 0.7744, 0.9387, 0.7744, 0.9387, 0.7744, 0.9387, 0.7744, 0.9387, 0.7744, 0.9387, 0.7744, 0.9387, 0.7744, 0.9387, 0.7744, 0.9387, 0.7744, 0.9387, 0.7744, 0.9387, 0.7744, 0.9387, 0.7744, 0.9387, 0.7744, 0.9387, 0.7744, 0.9387, 0.7744, 0.9387, 0.7744, 0.9387, 0.7744, 0.9387, 0.7744, 0.9387, 0.7744, 0.9387, 0.7744, 0.9387, 0.7744, 0.9387, 0.7744, 0.9387, 0.7744, 0.9387, 0.7744, 0.9387, 0.7744, 0.9387, 0.7744, 0.9387, 0.7744, 0.9387, 0.7744, 0.9387, 0.7744, 0.9387, 0.7744, 0.9387, 0.7744, 0.9387, 0.7744, 0.9387, 0.7744, 0.9387, 0.7744, 0.9387, 0.7744, 0.9387, 0.7744, 0.9387, 0.7744, 0.9387, 0.7744, 0.9387, 0.7744, 0.9387, 0.7744, 0.9387, 0.7744, 0.9387, 0.7744, 0.9387, 0.7744, 0.9387, 0.7744, 0.9387, 0.7744, 0.9387, 0.7744, 0.9387, 0.7744, 0.9387, 0.7744, 0.9387, 0.7744, 0.9387, 0.7744, 0.9387, 0.7744, 0.9387, 0.7744, 0.9387, 0.7744, 0.9387, 0.7744, 0.9387, 0.7744, 0.9387, 0.7744, 0.9387, 0.7744, 0.9387, 0.7744, 0.9387, 0.7744, 0.9387, 0.7744, 0.9387, 0.7744, 0.9387, 0.7744, 0.9387, 0.7744, 0.9387, 0.7744, 0.9387, 0.7744, 0.9387, 0.7744, 0.9387, 0.7744, 0.9387, 0.7744, 0.9387, 0.7744, 0.9387, 0.7744, 0.9387, 0.7744, 0.9387, 0.7744, 0.9387, 0.7744, 0.9387, 0.7744, 0.9387, 0.7744, 0.9387, 0.7744, 0.9387, 0.7744, 0.9387, 0.7744, 0.9387, 0.7744, 0.9387, 0.7744, 0.9387, 0.7744, 0.9387, 0.7744, 0.9387, 0.7744, 0.9402, 0.7764, 0.9361, 0.7766, 0.9387, 0.7744, 0.9387, 0.7744, 0.9414, 0.7724, 0.9402, 0.7764, 0.9387, 0.7744, 0.9387, 0.7744, 0.9355, 0.7713, 0.9414, 0.7724, 0.9387, 0.7744, 0.9387, 0.7744, 0.9361, 0.7766, 0.9355, 0.7713, 0.9387, 0.7744, 0.9387, 0.7744, 0.9387, 0.7744, 0.9387, 0.7744, 0.9387, 0.7744, 0.9402, 0.7764, 0.949, 0.7876, 0.9262, 0.7836, 0.9361, 0.7766, 0.9414, 0.7724, 0.949, 0.7642, 0.949, 0.7876, 0.9402, 0.7764, 0.9355, 0.7713, 0.9287, 0.7645, 0.949, 0.7642, 0.9414, 0.7724, 0.9361, 0.7766, 0.9262, 0.7836, 0.9287, 0.7645, 0.9355, 0.7713, 0.9562, 0.7701, 0.9559, 0.7802, 0.9559, 0.7801, 0.9574, 0.7677, 0.9538, 0.769, 0.9559, 0.7804, 0.9559, 0.7802, 0.9562, 0.7701, 0.9552, 0.7642, 0.956, 0.7802, 0.9559, 0.7804, 0.9538, 0.769, 0.9574, 0.7677, 0.9559, 0.7801, 0.956, 0.7802, 0.9552, 0.7642, 0.9564, 0.7903, 0.9573, 0.8099, 0.9574, 0.8118, 0.9564, 0.7904, 0.9559, 0.7802, 0.9564, 0.7903, 0.9564, 0.7904, 0.9559, 0.7801, 0.9559, 0.7804, 0.9564, 0.7902, 0.9564, 0.7903, 0.9559, 0.7802, 0.956, 0.7802, 0.9564, 0.7903, 0.9564, 0.7902, 0.9559, 0.7804, 0.9559, 0.7801, 0.9564, 0.7904, 0.9564, 0.7903, 0.956, 0.7802, 0.9564, 0.7902, 0.9573, 0.8093, 0.9573, 0.8099, 0.9564, 0.7903, 0.9564, 0.7903, 0.9573, 0.8099, 0.9573, 0.8093, 0.9564, 0.7902, 0.9564, 0.7904, 0.9574, 0.8118, 0.9573, 0.8099, 0.9564, 0.7903, 0.9406, 0.795, 0.9406, 0.795, 0.9406, 0.795, 0.9406, 0.795, 0.9431, 0.7948, 0.9431, 0.7948, 0.9431, 0.7948, 0.9431, 0.7948, 0.9431, 0.7948, 0.9431, 0.7948, 0.9431, 0.7948, 0.9431, 0.7948, 0.9431, 0.7948, 0.9431, 0.7948, 0.9431, 0.7948, 0.9431, 0.7948, 0.9431, 0.7948, 0.9431, 0.7948, 0.9431, 0.7948, 0.9431, 0.7948, 0.9431, 0.7948, 0.9431, 0.7948, 0.9431, 0.7948, 0.9431, 0.7948, 0.9431, 0.7948, 0.9431, 0.7948, 0.9431, 0.7948, 0.9431, 0.7948, 0.9431, 0.7948, 0.9431, 0.7948, 0.9431, 0.7948, 0.9431, 0.7948, 0.9431, 0.7948, 0.9431, 0.7948, 0.9431, 0.7948, 0.9431, 0.7948, 0.9431, 0.7948, 0.9431, 0.7948, 0.9431, 0.7948, 0.9431, 0.7948, 0.9431, 0.7948, 0.9431, 0.7948, 0.9431, 0.7948, 0.9431, 0.7948, 0.9431, 0.7948, 0.9431, 0.7948, 0.9431, 0.7948, 0.9431, 0.7948, 0.9431, 0.7948, 0.9431, 0.7948, 0.9431, 0.7948, 0.9431, 0.7948, 0.9431, 0.7948, 0.9431, 0.7948, 0.9431, 0.7948, 0.9431, 0.7948, 0.9431, 0.7948, 0.9431, 0.7948, 0.9431, 0.7948, 0.9431, 0.7948, 0.9431, 0.7948, 0.9431, 0.7948, 0.9423, 0.7953, 0.9428, 0.7944, 0.9431, 0.7948, 0.9431, 0.7948, 0.9438, 0.7956, 0.9423, 0.7953, 0.9431, 0.7948, 0.9431, 0.7948, 0.9438, 0.7942, 0.9438, 0.7956, 0.9431, 0.7948, 0.9431, 0.7948, 0.9428, 0.7944, 0.9438, 0.7942, 0.9431, 0.7948, 0.9431, 0.7948, 0.9431, 0.7948, 0.9431, 0.7948, 0.9597, 0.7696, 0.959, 0.7696, 0.9589, 0.7692, 0.9609, 0.7668, 0.9574, 0.7688, 0.9581, 0.7694, 0.959, 0.7696, 0.9597, 0.7696, 0.9585, 0.7642, 0.9589, 0.7685, 0.9581, 0.7694, 0.9574, 0.7688, 0.9609, 0.7668, 0.9589, 0.7692, 0.9589, 0.7685, 0.9585, 0.7642, 0.959, 0.7696, 0.9589, 0.7709, 0.9589, 0.7709, 0.9589, 0.7692, 0.9581, 0.7694, 0.9587, 0.7707, 0.9589, 0.7709, 0.959, 0.7696, 0.9589, 0.7685, 0.9588, 0.7706, 0.9587, 0.7707, 0.9581, 0.7694, 0.9589, 0.7692, 0.9589, 0.7709, 0.9588, 0.7706, 0.9589, 0.7685, 0.9589, 0.7709, 0.9591, 0.7757, 0.9591, 0.7755, 0.9589, 0.7709, 0.9587, 0.7707, 0.9591, 0.7758, 0.9591, 0.7757, 0.9589, 0.7709, 0.9588, 0.7706, 0.959, 0.7757, 0.9591, 0.7758, 0.9587, 0.7707, 0.9589, 0.7709, 0.9591, 0.7755, 0.959, 0.7757, 0.9588, 0.7706, 0.9591, 0.7757, 0.9592, 0.7773, 0.9591, 0.7771, 0.9591, 0.7755, 0.9591, 0.7758, 0.9592, 0.7775, 0.9592, 0.7773, 0.9591, 0.7757, 0.959, 0.7757, 0.9591, 0.7773, 0.9592, 0.7775, 0.9591, 0.7758, 0.9591, 0.7755, 0.9591, 0.7771, 0.9591, 0.7773, 0.959, 0.7757, 0.9592, 0.7773, 0.9592, 0.7784, 0.9592, 0.7783, 0.9591, 0.7771, 0.9592, 0.7775, 0.9592, 0.7787, 0.9592, 0.7784, 0.9592, 0.7773, 0.9591, 0.7773, 0.9592, 0.7784, 0.9592, 0.7787, 0.9592, 0.7775, 0.9591, 0.7771, 0.9592, 0.7783, 0.9592, 0.7784, 0.9591, 0.7773, 0.9592, 0.7784, 0.9592, 0.7796, 0.9593, 0.7794, 0.9592, 0.7783, 0.9592, 0.7787, 0.9593, 0.7798, 0.9592, 0.7796, 0.9592, 0.7784, 0.9592, 0.7784, 0.9593, 0.7796, 0.9593, 0.7798, 0.9592, 0.7787, 0.9592, 0.7783, 0.9593, 0.7794, 0.9593, 0.7796, 0.9592, 0.7784, 0.9592, 0.7796, 0.9597, 0.7888, 0.9597, 0.789, 0.9593, 0.7794, 0.9593, 0.7798, 0.9597, 0.7886, 0.9597, 0.7888, 0.9592, 0.7796, 0.9593, 0.7796, 0.9598, 0.7888, 0.9597, 0.7886, 0.9593, 0.7798, 0.9593, 0.7794, 0.9597, 0.789, 0.9598, 0.7888, 0.9593, 0.7796, 0.9597, 0.7888, 0.9599, 0.7904, 0.9598, 0.7905, 0.9597, 0.789, 0.9597, 0.7886, 0.9598, 0.7902, 0.9599, 0.7904, 0.9597, 0.7888, 0.9598, 0.7888, 0.9598, 0.7902, 0.9598, 0.7902, 0.9597, 0.7886, 0.9597, 0.789, 0.9598, 0.7905, 0.9598, 0.7902, 0.9598, 0.7888, 0.9598, 0.7902, 0.9607, 0.8089, 0.9607, 0.8095, 0.9599, 0.7904, 0.9598, 0.7902, 0.9608, 0.8094, 0.9607, 0.8089, 0.9598, 0.7902, 0.9598, 0.7905, 0.9609, 0.8113, 0.9608, 0.8094, 0.9598, 0.7902, 0.9599, 0.7904, 0.9607, 0.8095, 0.9609, 0.8113, 0.9598, 0.7905, 0.9479, 0.794, 0.9479, 0.794, 0.9479, 0.794, 0.9479, 0.794, 0.9479, 0.794, 0.9479, 0.794, 0.9479, 0.794, 0.9479, 0.794, 0.9479, 0.794, 0.9479, 0.794, 0.9479, 0.794, 0.9479, 0.794, 0.9479, 0.794, 0.9479, 0.794, 0.9479, 0.794, 0.9479, 0.794, 0.9479, 0.794, 0.9479, 0.794, 0.9479, 0.794, 0.9479, 0.794, 0.9479, 0.794, 0.9479, 0.794, 0.9479, 0.794, 0.9479, 0.794, 0.9479, 0.794, 0.9479, 0.794, 0.9479, 0.794, 0.9479, 0.794, 0.9479, 0.794, 0.9479, 0.794, 0.9479, 0.794, 0.9479, 0.794, 0.9479, 0.794, 0.9479, 0.794, 0.9479, 0.794, 0.9479, 0.794, 0.9479, 0.794, 0.9479, 0.794, 0.9479, 0.794, 0.9479, 0.794, 0.9479, 0.794, 0.9479, 0.794, 0.9479, 0.794, 0.9479, 0.794, 0.9479, 0.794, 0.9479, 0.794, 0.9479, 0.794, 0.9479, 0.794, 0.9479, 0.794, 0.9479, 0.794, 0.9479, 0.794, 0.9479, 0.794, 0.9479, 0.794, 0.9479, 0.794, 0.9479, 0.794, 0.9479, 0.794, 0.9479, 0.794, 0.9479, 0.794, 0.9479, 0.794, 0.9479, 0.794, 0.9479, 0.794, 0.9479, 0.794, 0.9479, 0.794, 0.9479, 0.794, 0.9479, 0.794, 0.9479, 0.794, 0.9479, 0.7939, 0.9479, 0.794, 0.9479, 0.794, 0.9479, 0.794, 0.9479, 0.794, 0.9479, 0.794, 0.9479, 0.794, 0.9479, 0.794, 0.9479, 0.794, 0.9479, 0.794, 0.9479, 0.794, 0.9479, 0.7939, 0.9479, 0.794, 0.9479, 0.794, 0.9479, 0.794, 0.9489, 0.7948, 0.9475, 0.7946, 0.9479, 0.7939, 0.9479, 0.794, 0.9489, 0.7927, 0.9489, 0.7948, 0.9479, 0.794, 0.9479, 0.794, 0.947, 0.7933, 0.9489, 0.7927, 0.9479, 0.794, 0.9479, 0.7939, 0.9475, 0.7946, 0.947, 0.7933, 0.9479, 0.794, 0.9615, 0.7664, 0.9613, 0.7689, 0.9613, 0.7689, 0.9619, 0.7652, 0.9609, 0.7663, 0.9613, 0.7688, 0.9613, 0.7689, 0.9615, 0.7664, 0.9611, 0.7642, 0.9613, 0.7689, 0.9613, 0.7688, 0.9609, 0.7663, 0.9619, 0.7652, 0.9613, 0.7689, 0.9613, 0.7689, 0.9611, 0.7642, 0.9613, 0.7689, 0.9614, 0.7702, 0.9614, 0.7701, 0.9613, 0.7689, 0.9613, 0.7688, 0.9614, 0.7703, 0.9614, 0.7702, 0.9613, 0.7689, 0.9613, 0.7689, 0.9614, 0.7702, 0.9614, 0.7703, 0.9613, 0.7688, 0.9613, 0.7689, 0.9614, 0.7701, 0.9614, 0.7702, 0.9613, 0.7689, 0.9614, 0.7702, 0.9615, 0.7737, 0.9615, 0.7736, 0.9614, 0.7701, 0.9614, 0.7703, 0.9615, 0.7737, 0.9615, 0.7737, 0.9614, 0.7702, 0.9614, 0.7702, 0.9615, 0.7736, 0.9615, 0.7737, 0.9614, 0.7703, 0.9614, 0.7701, 0.9615, 0.7736, 0.9615, 0.7736, 0.9614, 0.7702, 0.9455, 0.7939, 0.9455, 0.7939, 0.9455, 0.7939, 0.9455, 0.7939, 0.9615, 0.7737, 0.9618, 0.7823, 0.9617, 0.7826, 0.9615, 0.7737, 0.9615, 0.7736, 0.9619, 0.7825, 0.9618, 0.7823, 0.9615, 0.7737, 0.9615, 0.7736, 0.9619, 0.7834, 0.9619, 0.7825, 0.9615, 0.7736, 0.9455, 0.7939, 0.9455, 0.7939, 0.9455, 0.7939, 0.9455, 0.7939, 0.9615, 0.7737, 0.9617, 0.7826, 0.9619, 0.7834, 0.9615, 0.7736, 0.9455, 0.7939, 0.9455, 0.7939, 0.9455, 0.7939, 0.9455, 0.7939, 0.9455, 0.7939, 0.9455, 0.7939, 0.9455, 0.7939, 0.9455, 0.7939, 0.9455, 0.7939, 0.9455, 0.7939, 0.9455, 0.7939, 0.9455, 0.7939, 0.9455, 0.7939, 0.9455, 0.7939, 0.9455, 0.7939, 0.9455, 0.7939, 0.9455, 0.7939, 0.9455, 0.7939, 0.9455, 0.7939, 0.9455, 0.7939, 0.9455, 0.7939, 0.9455, 0.7939, 0.9455, 0.794, 0.9455, 0.7939, 0.9455, 0.7939, 0.9455, 0.7939, 0.9455, 0.7939, 0.9455, 0.7939, 0.9455, 0.7939, 0.9455, 0.7939, 0.9455, 0.7939, 0.9455, 0.7939, 0.9455, 0.7939, 0.9455, 0.794, 0.9455, 0.7939, 0.9455, 0.7939, 0.9455, 0.7939, 0.9438, 0.795, 0.9448, 0.793, 0.9455, 0.794, 0.9455, 0.7939, 0.9469, 0.7959, 0.9438, 0.795, 0.9455, 0.7939, 0.9455, 0.7939, 0.9469, 0.7927, 0.9469, 0.7959, 0.9455, 0.7939, 0.9455, 0.794, 0.9448, 0.793, 0.9469, 0.7927, 0.9455, 0.7939, 0.9295, 0.7958, 0.9295, 0.7958, 0.9295, 0.7958, 0.9295, 0.7958, 0.9406, 0.795, 0.9406, 0.795, 0.9406, 0.795, 0.9406, 0.795, 0.9406, 0.795, 0.9406, 0.795, 0.9406, 0.795, 0.9406, 0.795, 0.9406, 0.795, 0.9406, 0.795, 0.9406, 0.795, 0.9406, 0.795, 0.9406, 0.795, 0.9406, 0.795, 0.9406, 0.795, 0.9406, 0.795, 0.9406, 0.795, 0.9406, 0.795, 0.9406, 0.795, 0.9406, 0.795, 0.9406, 0.795, 0.9406, 0.795, 0.9406, 0.795, 0.9406, 0.795, 0.9406, 0.795, 0.9406, 0.795, 0.9406, 0.795, 0.9406, 0.795, 0.9406, 0.795, 0.9406, 0.795, 0.9406, 0.795, 0.9406, 0.795, 0.9406, 0.795, 0.9406, 0.795, 0.9406, 0.795, 0.9406, 0.795, 0.9406, 0.795, 0.9406, 0.795, 0.9406, 0.795, 0.9406, 0.795, 0.9406, 0.795, 0.9406, 0.795, 0.9406, 0.795, 0.9406, 0.795, 0.9406, 0.795, 0.9406, 0.795, 0.9406, 0.795, 0.9406, 0.795, 0.9406, 0.795, 0.9406, 0.795, 0.9406, 0.795, 0.9406, 0.795, 0.9406, 0.795, 0.9406, 0.795, 0.9406, 0.795, 0.9406, 0.795, 0.9406, 0.795, 0.9406, 0.795, 0.9406, 0.795, 0.9406, 0.795, 0.9406, 0.795, 0.9406, 0.795, 0.9406, 0.795, 0.9406, 0.795, 0.9406, 0.795, 0.9406, 0.795, 0.9406, 0.795, 0.9406, 0.795, 0.9406, 0.795, 0.9406, 0.795, 0.9406, 0.795, 0.9406, 0.795, 0.9406, 0.795, 0.9406, 0.795, 0.9406, 0.795, 0.9406, 0.795, 0.9236, 0.7768, 0.9222, 0.7799, 0.9223, 0.7797, 0.9262, 0.7716, 0.9406, 0.795, 0.9423, 0.7965, 0.9398, 0.7962, 0.9406, 0.795, 0.9406, 0.795, 0.9423, 0.7927, 0.9423, 0.7965, 0.9406, 0.795, 0.9406, 0.795, 0.9387, 0.7939, 0.9423, 0.7927, 0.9406, 0.795, 0.9406, 0.795, 0.9398, 0.7962, 0.9387, 0.7939, 0.9406, 0.795, 0.9431, 0.7935, 0.9431, 0.7935, 0.9431, 0.7935, 0.9431, 0.7935, 0.9431, 0.7935, 0.9431, 0.7935, 0.9431, 0.7935, 0.9431, 0.7935, 0.9431, 0.7935, 0.9431, 0.7935, 0.9431, 0.7935, 0.9431, 0.7935, 0.9431, 0.7935, 0.9431, 0.7935, 0.9431, 0.7935, 0.9431, 0.7935, 0.9431, 0.7935, 0.9431, 0.7935, 0.9431, 0.7935, 0.9431, 0.7935, 0.9431, 0.7935, 0.9431, 0.7935, 0.9431, 0.7935, 0.9431, 0.7935, 0.9431, 0.7935, 0.9431, 0.7935, 0.9431, 0.7935, 0.9431, 0.7935, 0.9431, 0.7935, 0.9431, 0.7935, 0.9431, 0.7935, 0.9431, 0.7935, 0.9431, 0.7935, 0.9431, 0.7935, 0.9431, 0.7935, 0.9431, 0.7935, 0.9431, 0.7935, 0.9431, 0.7935, 0.9431, 0.7935, 0.9431, 0.7935, 0.9431, 0.7935, 0.9431, 0.7935, 0.9431, 0.7935, 0.9431, 0.7935, 0.9431, 0.7935, 0.9431, 0.7935, 0.9431, 0.7935, 0.9431, 0.7935, 0.9431, 0.7935, 0.9431, 0.7935, 0.9431, 0.7935, 0.9431, 0.7935, 0.9431, 0.7935, 0.9431, 0.7935, 0.9431, 0.7935, 0.9431, 0.7935, 0.9431, 0.7935, 0.9431, 0.7935, 0.9431, 0.7935, 0.9431, 0.7935, 0.9431, 0.7935, 0.9431, 0.7935, 0.9431, 0.7935, 0.9431, 0.7935, 0.9431, 0.7935, 0.9431, 0.7935, 0.9431, 0.7935, 0.9431, 0.7935, 0.9431, 0.7935, 0.9431, 0.7935, 0.9431, 0.7935, 0.9431, 0.7935, 0.9431, 0.7935, 0.9431, 0.7935, 0.9437, 0.7941, 0.9427, 0.794, 0.9431, 0.7935, 0.9431, 0.7935, 0.9437, 0.7927, 0.9437, 0.7941, 0.9431, 0.7935, 0.9431, 0.7935, 0.9423, 0.793, 0.9437, 0.7927, 0.9431, 0.7935, 0.9431, 0.7935, 0.9427, 0.794, 0.9423, 0.793, 0.9431, 0.7935, 0.9431, 0.7935, 0.9431, 0.7935, 0.9431, 0.7935, 0.9186, 0.7743, 0.9219, 0.7796, 0.9222, 0.7799, 0.9236, 0.7768, 0.9214, 0.7642, 0.9222, 0.7793, 0.9219, 0.7796, 0.9186, 0.7743, 0.9262, 0.7716, 0.9223, 0.7797, 0.9222, 0.7793, 0.9214, 0.7642, 0.9226, 0.7919, 0.9229, 0.7984, 0.923, 0.7981, 0.9227, 0.7917, 0.9222, 0.7799, 0.9226, 0.7919, 0.9227, 0.7917, 0.9223, 0.7797, 0.9219, 0.7796, 0.9227, 0.792, 0.9226, 0.7919, 0.9222, 0.7799, 0.9222, 0.7793, 0.9228, 0.7919, 0.9227, 0.792, 0.9219, 0.7796, 0.9223, 0.7797, 0.9227, 0.7917, 0.9228, 0.7919, 0.9222, 0.7793, 0.9227, 0.792, 0.923, 0.7987, 0.9229, 0.7984, 0.9226, 0.7919, 0.9228, 0.7919, 0.9232, 0.7983, 0.923, 0.7987, 0.9227, 0.792, 0.9227, 0.7917, 0.923, 0.7981, 0.9232, 0.7983, 0.9228, 0.7919, 0.9465, 0.7894, 0.9438, 0.791, 0.9453, 0.7879, 0.9465, 0.7894, 0.9229, 0.7984, 0.9232, 0.8044, 0.9233, 0.8046, 0.923, 0.7981, 0.923, 0.7987, 0.9233, 0.8042, 0.9232, 0.8044, 0.9229, 0.7984, 0.9232, 0.7983, 0.9234, 0.8044, 0.9233, 0.8042, 0.923, 0.7987, 0.923, 0.7981, 0.9233, 0.8046, 0.9234, 0.8044, 0.9232, 0.7983, 0.9232, 0.8044, 0.924, 0.8199, 0.924, 0.82, 0.9233, 0.8046, 0.9233, 0.8042, 0.924, 0.8197, 0.924, 0.8199, 0.9232, 0.8044, 0.9234, 0.8044, 0.924, 0.8199, 0.924, 0.8197, 0.9233, 0.8042, 0.9233, 0.8046, 0.924, 0.82, 0.924, 0.8199, 0.9234, 0.8044, 0.924, 0.8199, 0.9242, 0.8236, 0.9241, 0.8231, 0.924, 0.82, 0.924, 0.8197, 0.9242, 0.8238, 0.9242, 0.8236, 0.924, 0.8199, 0.924, 0.8199, 0.9242, 0.8234, 0.9242, 0.8238, 0.924, 0.8197, 0.924, 0.82, 0.9241, 0.8231, 0.9242, 0.8234, 0.924, 0.8199, 0.9242, 0.8236, 0.9259, 0.8618, 0.9262, 0.8657, 0.9241, 0.8231, 0.9242, 0.8238, 0.9259, 0.8605, 0.9259, 0.8618, 0.9242, 0.8236, 0.9242, 0.8234, 0.926, 0.8617, 0.9259, 0.8605, 0.9242, 0.8238, 0.9241, 0.8231, 0.9262, 0.8657, 0.926, 0.8617, 0.9242, 0.8234, 0.9345, 0.7947, 0.9345, 0.7947, 0.9345, 0.7947, 0.9345, 0.7947, 0.9345, 0.7947, 0.9345, 0.7947, 0.9345, 0.7947, 0.9345, 0.7947, 0.9345, 0.7947, 0.9345, 0.7947, 0.9345, 0.7947, 0.9345, 0.7947, 0.9345, 0.7947, 0.9345, 0.7947, 0.9345, 0.7947, 0.9345, 0.7947, 0.9345, 0.7947, 0.9345, 0.7947, 0.9345, 0.7947, 0.9345, 0.7947, 0.9345, 0.7947, 0.9345, 0.7947, 0.9345, 0.7947, 0.9345, 0.7947, 0.9345, 0.7947, 0.9295, 0.7958, 0.9295, 0.7958, 0.9295, 0.7958, 0.9295, 0.7958, 0.9345, 0.7947, 0.9345, 0.7947, 0.9345, 0.7947, 0.9345, 0.7947, 0.9345, 0.7947, 0.9345, 0.7947, 0.9345, 0.7947, 0.9345, 0.7947, 0.9345, 0.7947, 0.9345, 0.7947, 0.9345, 0.7947, 0.9345, 0.7947, 0.9345, 0.7947, 0.9345, 0.7947, 0.9345, 0.7947, 0.9345, 0.7947, 0.9345, 0.7947, 0.9345, 0.7947, 0.9345, 0.7947, 0.9345, 0.7947, 0.9345, 0.7947, 0.9345, 0.7947, 0.9345, 0.7947, 0.9345, 0.7947, 0.9345, 0.7947, 0.9345, 0.7947, 0.9345, 0.7947, 0.9345, 0.7947, 0.9345, 0.7947, 0.9345, 0.7947, 0.9345, 0.7947, 0.9345, 0.7947, 0.9345, 0.7947, 0.9345, 0.7947, 0.9345, 0.7947, 0.9345, 0.7947, 0.9345, 0.7947, 0.9345, 0.7947, 0.9345, 0.7947, 0.9345, 0.7947, 0.9345, 0.7947, 0.9345, 0.7947, 0.9345, 0.7947, 0.9345, 0.7947, 0.9345, 0.7947, 0.9345, 0.7947, 0.9345, 0.7947, 0.9345, 0.7947, 0.9345, 0.7947, 0.9329, 0.7958, 0.9338, 0.7938, 0.9345, 0.7947, 0.9345, 0.7947, 0.9359, 0.7965, 0.9329, 0.7958, 0.9345, 0.7947, 0.9345, 0.7947, 0.9359, 0.7934, 0.9359, 0.7965, 0.9345, 0.7947, 0.9345, 0.7947, 0.9338, 0.7938, 0.9359, 0.7934, 0.9345, 0.7947, 0.9345, 0.7947, 0.9345, 0.7947, 0.9345, 0.7947, 0.9465, 0.7894, 0.9465, 0.7894, 0.9465, 0.7894, 0.9465, 0.7894, 0.9465, 0.7894, 0.9465, 0.7894, 0.9465, 0.7894, 0.9465, 0.7894, 0.9465, 0.7894, 0.9465, 0.7894, 0.9465, 0.7894, 0.9465, 0.7894, 0.9465, 0.7894, 0.9465, 0.7894, 0.9465, 0.7894, 0.9465, 0.7894, 0.9465, 0.7894, 0.9465, 0.7894, 0.9465, 0.7894, 0.9465, 0.7894, 0.9465, 0.7894, 0.9465, 0.7894, 0.9465, 0.7894, 0.9465, 0.7894, 0.9465, 0.7894, 0.9465, 0.7894, 0.9465, 0.7894, 0.9465, 0.7894, 0.9465, 0.7894, 0.9465, 0.7894, 0.9465, 0.7894, 0.9465, 0.7894, 0.9465, 0.7894, 0.9465, 0.7894, 0.9465, 0.7894, 0.9465, 0.7894, 0.9465, 0.7894, 0.9465, 0.7894, 0.9465, 0.7894, 0.9465, 0.7894, 0.9465, 0.7894, 0.9465, 0.7894, 0.9465, 0.7894, 0.9465, 0.7894, 0.9465, 0.7894, 0.9465, 0.7894, 0.9465, 0.7894, 0.9465, 0.7894, 0.9465, 0.7894, 0.9465, 0.7894, 0.9465, 0.7894, 0.9465, 0.7894, 0.9465, 0.7894, 0.9465, 0.7894, 0.9465, 0.7894, 0.9465, 0.7894, 0.9465, 0.7894, 0.9465, 0.7894, 0.9465, 0.7894, 0.9465, 0.7894, 0.9465, 0.7894, 0.9465, 0.7894, 0.9465, 0.7894, 0.9465, 0.7894, 0.9465, 0.7894, 0.9465, 0.7894, 0.9465, 0.7894, 0.9465, 0.7894, 0.9465, 0.7894, 0.9465, 0.7894, 0.9465, 0.7894, 0.9465, 0.7894, 0.9465, 0.7894, 0.9465, 0.7894, 0.9465, 0.7894, 0.9465, 0.7894, 0.9465, 0.7894, 0.9465, 0.7894, 0.9465, 0.7894, 0.9465, 0.7894, 0.9465, 0.7894, 0.9487, 0.7927, 0.9438, 0.791, 0.9465, 0.7894, 0.9465, 0.7894, 0.9487, 0.7876, 0.9487, 0.7927, 0.9465, 0.7894, 0.9465, 0.7894, 0.9453, 0.7879, 0.9487, 0.7876, 0.9465, 0.7894, 0.9296, 0.792, 0.9296, 0.792, 0.9296, 0.792, 0.9296, 0.792, 0.9295, 0.7958, 0.9295, 0.7958, 0.9295, 0.7958, 0.9295, 0.7958, 0.9295, 0.7958, 0.9295, 0.7958, 0.9295, 0.7958, 0.9295, 0.7958, 0.9295, 0.7958, 0.9295, 0.7958, 0.9295, 0.7958, 0.9295, 0.7958, 0.9295, 0.7958, 0.9295, 0.7958, 0.9295, 0.7958, 0.9295, 0.7958, 0.9295, 0.7958, 0.9295, 0.7958, 0.9295, 0.7958, 0.9295, 0.7958, 0.9295, 0.7958, 0.9295, 0.7958, 0.9295, 0.7958, 0.9295, 0.7958, 0.9295, 0.7958, 0.9295, 0.7958, 0.9295, 0.7958, 0.9295, 0.7958, 0.9295, 0.7958, 0.9295, 0.7958, 0.9295, 0.7958, 0.9295, 0.7958, 0.9295, 0.7958, 0.9295, 0.7958, 0.9295, 0.7958, 0.9295, 0.7958, 0.9295, 0.7958, 0.9295, 0.7958, 0.9295, 0.7958, 0.9295, 0.7958, 0.9295, 0.7958, 0.9295, 0.7958, 0.9295, 0.7958, 0.9295, 0.7958, 0.9295, 0.7958, 0.9295, 0.7958, 0.9295, 0.7958, 0.9295, 0.7958, 0.9295, 0.7958, 0.9275, 0.7955, 0.9275, 0.7955, 0.9275, 0.7955, 0.9275, 0.7955, 0.9295, 0.7958, 0.9305, 0.7967, 0.9291, 0.7964, 0.9295, 0.7958, 0.9295, 0.7958, 0.9305, 0.7947, 0.9305, 0.7967, 0.9295, 0.7958, 0.9295, 0.7958, 0.9286, 0.7951, 0.9305, 0.7947, 0.9295, 0.7958, 0.9295, 0.7958, 0.9291, 0.7964, 0.9286, 0.7951, 0.9295, 0.7958, 0.9275, 0.7955, 0.9275, 0.7955, 0.9275, 0.7955, 0.9275, 0.7955, 0.9295, 0.7958, 0.9295, 0.7958, 0.9295, 0.7958, 0.9296, 0.792, 0.9296, 0.792, 0.9296, 0.792, 0.9296, 0.792, 0.9296, 0.792, 0.9296, 0.792, 0.9296, 0.792, 0.9296, 0.792, 0.9296, 0.792, 0.9296, 0.792, 0.9296, 0.792, 0.9296, 0.792, 0.9296, 0.792, 0.9296, 0.792, 0.9296, 0.792, 0.9296, 0.792, 0.9296, 0.792, 0.9296, 0.792, 0.9296, 0.792, 0.9296, 0.792, 0.9296, 0.792, 0.9296, 0.792, 0.9296, 0.792, 0.9296, 0.792, 0.9296, 0.792, 0.9296, 0.792, 0.9296, 0.792, 0.9296, 0.792, 0.9296, 0.792, 0.9296, 0.792, 0.9296, 0.792, 0.9296, 0.792, 0.9296, 0.792, 0.9296, 0.792, 0.9296, 0.792, 0.9296, 0.792, 0.9296, 0.792, 0.9296, 0.792, 0.9296, 0.792, 0.9296, 0.792, 0.9296, 0.792, 0.9296, 0.792, 0.9296, 0.792, 0.9296, 0.792, 0.9296, 0.792, 0.9296, 0.792, 0.9296, 0.792, 0.9296, 0.792, 0.9296, 0.792, 0.9296, 0.792, 0.9296, 0.792, 0.9296, 0.792, 0.9296, 0.792, 0.9296, 0.792, 0.9296, 0.792, 0.9296, 0.792, 0.9296, 0.792, 0.9296, 0.792, 0.9296, 0.792, 0.9296, 0.792, 0.9296, 0.792, 0.9296, 0.792, 0.9296, 0.792, 0.9296, 0.792, 0.9296, 0.792, 0.9296, 0.792, 0.9296, 0.792, 0.9296, 0.792, 0.9296, 0.792, 0.9296, 0.792, 0.9296, 0.792, 0.9296, 0.792, 0.9296, 0.792, 0.9296, 0.792, 0.9296, 0.792, 0.9296, 0.792, 0.9296, 0.792, 0.9328, 0.7947, 0.9281, 0.7942, 0.9296, 0.792, 0.9296, 0.792, 0.9328, 0.7876, 0.9328, 0.7947, 0.9296, 0.792, 0.9296, 0.792, 0.9262, 0.7899, 0.9328, 0.7876, 0.9296, 0.792, 0.9296, 0.792, 0.9281, 0.7942, 0.9262, 0.7899, 0.9296, 0.792, 0.9373, 0.795, 0.9373, 0.795, 0.9373, 0.795, 0.9373, 0.795, 0.9373, 0.795, 0.9373, 0.795, 0.9373, 0.795, 0.9373, 0.795, 0.9373, 0.795, 0.9373, 0.795, 0.9373, 0.795, 0.9373, 0.795, 0.9373, 0.795, 0.9373, 0.795, 0.9373, 0.795, 0.9373, 0.795, 0.9373, 0.795, 0.9373, 0.795, 0.9373, 0.795, 0.9373, 0.795, 0.9373, 0.795, 0.9373, 0.795, 0.9373, 0.795, 0.9373, 0.795, 0.9373, 0.795, 0.9373, 0.795, 0.9373, 0.795, 0.9373, 0.795, 0.9373, 0.795, 0.9373, 0.795, 0.9373, 0.795, 0.9373, 0.795, 0.9373, 0.795, 0.9373, 0.795, 0.9373, 0.795, 0.9373, 0.795, 0.9373, 0.795, 0.9373, 0.795, 0.9373, 0.795, 0.9373, 0.795, 0.9373, 0.795, 0.9373, 0.795, 0.9373, 0.795, 0.9373, 0.795, 0.9373, 0.795, 0.9373, 0.795, 0.9373, 0.795, 0.9373, 0.795, 0.9373, 0.795, 0.9373, 0.795, 0.9373, 0.795, 0.9373, 0.795, 0.9373, 0.795, 0.9373, 0.795, 0.9373, 0.795, 0.9373, 0.795, 0.9373, 0.795, 0.9373, 0.795, 0.9373, 0.795, 0.9372, 0.795, 0.9373, 0.795, 0.9373, 0.795, 0.9373, 0.795, 0.9373, 0.795, 0.9373, 0.795, 0.9373, 0.795, 0.9372, 0.795, 0.9373, 0.795, 0.9373, 0.795, 0.9373, 0.795, 0.9372, 0.795, 0.9372, 0.795, 0.9373, 0.795, 0.9373, 0.795, 0.9385, 0.7962, 0.9367, 0.7958, 0.9372, 0.795, 0.9373, 0.795, 0.9385, 0.7934, 0.9385, 0.7962, 0.9373, 0.795, 0.9372, 0.795, 0.9359, 0.794, 0.9385, 0.7934, 0.9373, 0.795, 0.9372, 0.795, 0.9367, 0.7958, 0.9359, 0.794, 0.9372, 0.795, 0.9373, 0.795, 0.9373, 0.795, 0.9373, 0.795, 0.9313, 0.7956, 0.9313, 0.7956, 0.9313, 0.7956, 0.9313, 0.7956, 0.9313, 0.7956, 0.9313, 0.7956, 0.9313, 0.7956, 0.9313, 0.7956, 0.9313, 0.7956, 0.9313, 0.7956, 0.9313, 0.7956, 0.9313, 0.7956, 0.9313, 0.7956, 0.9313, 0.7956, 0.9313, 0.7956, 0.9313, 0.7956, 0.9313, 0.7956, 0.9313, 0.7956, 0.9313, 0.7956, 0.9313, 0.7956, 0.9313, 0.7956, 0.9313, 0.7956, 0.9313, 0.7956, 0.9313, 0.7956, 0.9313, 0.7956, 0.9313, 0.7956, 0.9313, 0.7956, 0.9313, 0.7956, 0.9313, 0.7956, 0.9313, 0.7956, 0.9313, 0.7956, 0.9313, 0.7956, 0.9313, 0.7956, 0.9313, 0.7956, 0.9313, 0.7956, 0.9313, 0.7956, 0.9313, 0.7956, 0.9313, 0.7956, 0.9313, 0.7956, 0.9313, 0.7956, 0.9313, 0.7956, 0.9313, 0.7956, 0.9313, 0.7956, 0.9313, 0.7956, 0.9313, 0.7956, 0.9313, 0.7956, 0.9313, 0.7956, 0.9313, 0.7956, 0.9313, 0.7956, 0.9313, 0.7956, 0.9313, 0.7956, 0.9313, 0.7956, 0.9313, 0.7956, 0.9313, 0.7956, 0.9313, 0.7956, 0.9313, 0.7956, 0.9313, 0.7956, 0.9313, 0.7956, 0.9313, 0.7956, 0.9313, 0.7956, 0.9313, 0.7956, 0.9313, 0.7956, 0.9313, 0.7956, 0.9313, 0.7956, 0.9313, 0.7956, 0.9313, 0.7956, 0.9313, 0.7956, 0.9313, 0.7956, 0.9313, 0.7956, 0.9313, 0.7956, 0.9313, 0.7956, 0.9313, 0.7956, 0.9313, 0.7956, 0.9313, 0.7956, 0.9313, 0.7956, 0.9313, 0.7956, 0.9313, 0.7956, 0.9321, 0.7963, 0.931, 0.7961, 0.9313, 0.7956, 0.9313, 0.7956, 0.9321, 0.7947, 0.9321, 0.7963, 0.9313, 0.7956, 0.9313, 0.7956, 0.9305, 0.7951, 0.9321, 0.7947, 0.9313, 0.7956, 0.9313, 0.7956, 0.931, 0.7961, 0.9305, 0.7951, 0.9313, 0.7956, 0.9513, 0.8358, 0.9513, 0.8322, 0.9512, 0.8322, 0.9491, 0.8389, 0.9538, 0.8405, 0.9514, 0.8322, 0.9513, 0.8322, 0.9513, 0.8358, 0.9508, 0.8472, 0.9513, 0.8321, 0.9514, 0.8322, 0.9538, 0.8405, 0.9514, 0.8273, 0.9516, 0.8229, 0.9517, 0.8231, 0.9515, 0.8274, 0.9512, 0.8322, 0.9514, 0.8273, 0.9515, 0.8274, 0.9513, 0.8321, 0.9513, 0.8322, 0.9515, 0.8272, 0.9514, 0.8273, 0.9512, 0.8322, 0.9514, 0.8322, 0.9516, 0.8273, 0.9515, 0.8272, 0.9513, 0.8322, 0.9513, 0.8321, 0.9515, 0.8274, 0.9516, 0.8273, 0.9514, 0.8322, 0.9515, 0.8272, 0.9517, 0.8227, 0.9516, 0.8229, 0.9514, 0.8273, 0.9516, 0.8273, 0.9517, 0.8229, 0.9517, 0.8227, 0.9515, 0.8272, 0.9515, 0.8274, 0.9517, 0.8231, 0.9517, 0.8229, 0.9516, 0.8273, 0.9516, 0.8229, 0.9518, 0.8185, 0.9518, 0.8185, 0.9517, 0.8231, 0.9517, 0.8227, 0.9518, 0.8185, 0.9518, 0.8185, 0.9516, 0.8229, 0.9517, 0.8229, 0.9518, 0.8185, 0.9518, 0.8185, 0.9517, 0.8227, 0.9517, 0.8231, 0.9518, 0.8185, 0.9518, 0.8185, 0.9517, 0.8229, 0.9518, 0.8185, 0.9522, 0.8074, 0.9522, 0.8076, 0.9518, 0.8185, 0.9518, 0.8185, 0.9523, 0.8075, 0.9522, 0.8073, 0.9518, 0.8185, 0.9518, 0.8185, 0.9522, 0.8076, 0.9523, 0.8075, 0.9518, 0.8185, 0.9522, 0.8073, 0.9536, 0.7669, 0.9538, 0.7674, 0.9522, 0.8074, 0.9518, 0.8185, 0.9522, 0.8073, 0.9522, 0.8074, 0.9518, 0.8185, 0.9523, 0.8075, 0.9538, 0.7642, 0.9536, 0.7669, 0.9522, 0.8073, 0.9522, 0.8076, 0.9538, 0.7666, 0.9538, 0.7642, 0.9523, 0.8075, 0.9416, 0.7896, 0.9416, 0.7896, 0.9416, 0.7896, 0.9416, 0.7896, 0.9416, 0.7896, 0.9416, 0.7896, 0.9416, 0.7896, 0.9416, 0.7896, 0.9416, 0.7896, 0.9416, 0.7896, 0.9416, 0.7896, 0.9416, 0.7896, 0.9483, 0.7953, 0.9483, 0.7953, 0.9483, 0.7953, 0.9483, 0.7953, 0.9416, 0.7896, 0.9416, 0.7896, 0.9416, 0.7896, 0.9416, 0.7896, 0.9416, 0.7896, 0.9416, 0.7896, 0.9416, 0.7896, 0.9416, 0.7896, 0.9416, 0.7896, 0.9416, 0.7896, 0.9416, 0.7896, 0.9416, 0.7896, 0.9416, 0.7896, 0.9416, 0.7896, 0.9416, 0.7896, 0.9416, 0.7896, 0.9416, 0.7896, 0.9416, 0.7896, 0.9416, 0.7896, 0.9416, 0.7896, 0.9416, 0.7896, 0.9416, 0.7896, 0.9416, 0.7896, 0.9416, 0.7896, 0.9416, 0.7896, 0.9416, 0.7896, 0.9416, 0.7896, 0.9416, 0.7896, 0.9416, 0.7896, 0.9416, 0.7896, 0.9416, 0.7896, 0.9416, 0.7896, 0.9416, 0.7896, 0.9416, 0.7896, 0.9416, 0.7896, 0.9416, 0.7896, 0.9416, 0.7896, 0.9416, 0.7896, 0.9416, 0.7896, 0.9416, 0.7896, 0.9416, 0.7896, 0.9416, 0.7896, 0.9416, 0.7896, 0.9416, 0.7896, 0.9416, 0.7896, 0.9416, 0.7896, 0.9416, 0.7896, 0.9416, 0.7896, 0.9416, 0.7896, 0.9424, 0.7908, 0.9405, 0.7903, 0.9416, 0.7896, 0.9416, 0.7896, 0.9425, 0.7888, 0.9424, 0.7908, 0.9416, 0.7896, 0.9416, 0.7896, 0.9409, 0.7888, 0.9425, 0.7888, 0.9416, 0.7896, 0.9416, 0.7896, 0.9405, 0.7903, 0.9409, 0.7888, 0.9416, 0.7896, 0.9405, 0.7903, 0.9387, 0.7913, 0.94, 0.7876, 0.9409, 0.7888, 0.9424, 0.7908, 0.9438, 0.7927, 0.9387, 0.7913, 0.9405, 0.7903, 0.9425, 0.7888, 0.9438, 0.7876, 0.9438, 0.7927, 0.9424, 0.7908, 0.9409, 0.7888, 0.94, 0.7876, 0.9438, 0.7876, 0.9425, 0.7888, 0.9275, 0.7955, 0.9275, 0.7955, 0.9275, 0.7955, 0.9275, 0.7955, 0.9275, 0.7955, 0.9275, 0.7955, 0.9275, 0.7955, 0.9275, 0.7955, 0.9275, 0.7955, 0.9275, 0.7955, 0.9275, 0.7956, 0.9275, 0.7955, 0.9275, 0.7955, 0.9275, 0.7955, 0.9275, 0.7955, 0.9275, 0.7955, 0.9275, 0.7955, 0.9275, 0.7955, 0.9275, 0.7955, 0.9275, 0.7955, 0.9275, 0.7955, 0.9275, 0.7955, 0.9275, 0.7955, 0.9275, 0.7955, 0.9275, 0.7955, 0.9275, 0.7955, 0.9275, 0.7955, 0.9275, 0.7955, 0.9275, 0.7955, 0.9275, 0.7955, 0.9275, 0.7955, 0.9275, 0.7955, 0.9275, 0.7955, 0.9275, 0.7955, 0.9275, 0.7955, 0.9275, 0.7955, 0.9275, 0.7955, 0.9275, 0.7955, 0.9275, 0.7955, 0.9275, 0.7955, 0.9275, 0.7955, 0.9275, 0.7955, 0.9275, 0.7955, 0.9275, 0.7955, 0.9275, 0.7955, 0.9275, 0.7955, 0.9275, 0.7955, 0.9275, 0.7955, 0.9275, 0.7955, 0.9275, 0.7955, 0.9275, 0.7955, 0.9275, 0.7955, 0.9275, 0.7955, 0.9275, 0.7955, 0.9275, 0.7955, 0.9275, 0.7955, 0.9275, 0.7955, 0.9275, 0.7955, 0.9275, 0.7955, 0.9275, 0.7955, 0.9275, 0.7955, 0.9275, 0.7955, 0.9275, 0.7955, 0.9275, 0.7955, 0.9275, 0.7955, 0.9275, 0.7955, 0.9275, 0.7955, 0.9275, 0.7955, 0.9275, 0.7955, 0.9275, 0.7956, 0.9275, 0.7955, 0.9275, 0.7955, 0.9275, 0.7955, 0.9262, 0.7962, 0.9269, 0.7948, 0.9275, 0.7956, 0.9275, 0.7955, 0.9285, 0.7972, 0.9262, 0.7962, 0.9275, 0.7955, 0.9275, 0.7955, 0.9285, 0.7947, 0.9285, 0.7972, 0.9275, 0.7955, 0.9275, 0.7956, 0.9269, 0.7948, 0.9285, 0.7947, 0.9275, 0.7955, 0.9361, 0.7905, 0.9361, 0.7905, 0.9361, 0.7905, 0.9361, 0.7905, 0.9361, 0.7905, 0.9361, 0.7905, 0.9361, 0.7905, 0.9361, 0.7905, 0.9361, 0.7905, 0.9361, 0.7905, 0.9361, 0.7905, 0.9361, 0.7905, 0.9361, 0.7905, 0.9361, 0.7905, 0.9361, 0.7905, 0.9361, 0.7905, 0.9361, 0.7905, 0.9361, 0.7905, 0.9361, 0.7905, 0.9361, 0.7905, 0.9361, 0.7905, 0.9361, 0.7905, 0.9361, 0.7905, 0.9361, 0.7905, 0.9361, 0.7905, 0.9361, 0.7905, 0.9361, 0.7905, 0.9361, 0.7905, 0.9361, 0.7905, 0.9361, 0.7905, 0.9361, 0.7905, 0.9361, 0.7905, 0.9361, 0.7905, 0.9361, 0.7905, 0.9361, 0.7905, 0.9361, 0.7905, 0.9361, 0.7905, 0.9361, 0.7905, 0.9361, 0.7905, 0.9361, 0.7905, 0.9361, 0.7905, 0.9361, 0.7905, 0.9361, 0.7905, 0.9361, 0.7905, 0.9361, 0.7905, 0.9361, 0.7905, 0.9361, 0.7905, 0.9361, 0.7905, 0.9361, 0.7905, 0.9361, 0.7905, 0.9361, 0.7905, 0.9361, 0.7905, 0.9361, 0.7905, 0.9361, 0.7905, 0.9361, 0.7905, 0.9361, 0.7905, 0.9361, 0.7905, 0.9361, 0.7905, 0.9361, 0.7905, 0.9361, 0.7905, 0.9361, 0.7905, 0.9361, 0.7905, 0.9361, 0.7905, 0.9361, 0.7905, 0.9361, 0.7905, 0.9361, 0.7905, 0.9361, 0.7905, 0.9361, 0.7905, 0.9361, 0.7905, 0.9361, 0.7905, 0.9361, 0.7905, 0.9361, 0.7905, 0.9361, 0.7905, 0.9361, 0.7905, 0.9361, 0.7905, 0.9361, 0.7905, 0.9361, 0.7905, 0.9361, 0.7905, 0.9361, 0.7905, 0.9361, 0.7905, 0.9361, 0.7905, 0.9361, 0.7905, 0.9361, 0.7905, 0.9361, 0.7905, 0.9361, 0.7905, 0.9361, 0.7905, 0.9361, 0.7905, 0.9361, 0.7905, 0.9361, 0.7905, 0.9361, 0.7905, 0.9361, 0.7905, 0.9361, 0.7905, 0.9361, 0.7905, 0.9361, 0.7905, 0.9361, 0.7905, 0.9361, 0.7905, 0.9361, 0.7905, 0.9361, 0.7905, 0.9361, 0.7905, 0.9361, 0.7905, 0.9361, 0.7905, 0.9361, 0.7905, 0.9361, 0.7905, 0.9361, 0.7905, 0.9361, 0.7905, 0.9361, 0.7905, 0.9329, 0.7884, 0.9387, 0.7876, 0.9361, 0.7905, 0.9361, 0.7905, 0.9336, 0.7932, 0.9329, 0.7884, 0.9361, 0.7905, 0.9361, 0.7905, 0.9387, 0.7934, 0.9336, 0.7932, 0.9361, 0.7905, 0.9361, 0.7905, 0.9387, 0.7876, 0.9387, 0.7934, 0.9361, 0.7905, 0.9361, 0.7905, 0.9361, 0.7905, 0.9361, 0.7905, 0.9475, 0.7952, 0.9475, 0.7952, 0.9475, 0.7952, 0.9475, 0.7952, 0.9475, 0.7952, 0.9475, 0.7952, 0.9475, 0.7952, 0.9475, 0.7952, 0.9475, 0.7952, 0.9475, 0.7952, 0.9475, 0.7952, 0.9475, 0.7952, 0.9475, 0.7952, 0.9475, 0.7952, 0.9475, 0.7952, 0.9475, 0.7952, 0.9475, 0.7952, 0.9475, 0.7952, 0.9475, 0.7952, 0.9475, 0.7952, 0.9475, 0.7952, 0.9475, 0.7952, 0.9475, 0.7952, 0.9475, 0.7952, 0.9475, 0.7952, 0.9475, 0.7952, 0.9475, 0.7952, 0.9475, 0.7952, 0.9475, 0.7952, 0.9475, 0.7952, 0.9475, 0.7952, 0.9475, 0.7952, 0.9475, 0.7952, 0.9475, 0.7952, 0.9475, 0.7952, 0.9475, 0.7952, 0.9475, 0.7952, 0.9475, 0.7952, 0.9475, 0.7952, 0.9475, 0.7952, 0.9475, 0.7952, 0.9475, 0.7952, 0.9475, 0.7952, 0.9475, 0.7952, 0.9475, 0.7952, 0.9475, 0.7952, 0.9475, 0.7952, 0.9475, 0.7952, 0.9475, 0.7952, 0.9475, 0.7952, 0.9475, 0.7952, 0.9475, 0.7952, 0.9475, 0.7952, 0.9475, 0.7952, 0.9475, 0.7952, 0.9475, 0.7952, 0.9475, 0.7952, 0.9475, 0.7952, 0.9475, 0.7952, 0.9475, 0.7952, 0.9475, 0.7952, 0.9475, 0.7952, 0.9475, 0.7952, 0.9475, 0.7952, 0.9475, 0.7952, 0.9475, 0.7952, 0.9475, 0.7952, 0.9475, 0.7952, 0.9475, 0.7952, 0.9475, 0.7952, 0.9475, 0.7952, 0.9475, 0.7952, 0.9475, 0.7952, 0.9475, 0.7952, 0.9475, 0.7952, 0.9475, 0.7952, 0.9475, 0.7952, 0.9474, 0.7952, 0.9474, 0.7952, 0.9475, 0.7952, 0.9475, 0.7952, 0.9475, 0.7952, 0.9474, 0.7952, 0.9475, 0.7952, 0.9475, 0.7952, 0.9475, 0.7952, 0.9475, 0.7952, 0.9475, 0.7952, 0.9475, 0.7952, 0.9474, 0.7952, 0.9475, 0.7952, 0.9475, 0.7952, 0.9474, 0.7952, 0.9475, 0.7951, 0.9475, 0.7953, 0.9474, 0.7952, 0.9475, 0.7952, 0.9474, 0.7951, 0.9475, 0.7951, 0.9474, 0.7952, 0.9475, 0.7952, 0.9473, 0.7952, 0.9474, 0.7951, 0.9475, 0.7952, 0.9474, 0.7952, 0.9475, 0.7953, 0.9473, 0.7952, 0.9475, 0.7952, 0.9475, 0.7951, 0.947, 0.7955, 0.9472, 0.7949, 0.9475, 0.7953, 0.9474, 0.7951, 0.9479, 0.7957, 0.947, 0.7955, 0.9475, 0.7951, 0.9473, 0.7952, 0.9479, 0.7948, 0.9479, 0.7957, 0.9474, 0.7951, 0.9475, 0.7953, 0.9472, 0.7949, 0.9479, 0.7948, 0.9473, 0.7952, 0.9313, 0.7956, 0.9313, 0.7956, 0.9313, 0.7956, 0.9313, 0.7956, 0.9483, 0.7953, 0.9483, 0.7953, 0.9483, 0.7953, 0.9483, 0.7953, 0.9483, 0.7953, 0.9483, 0.7953, 0.9483, 0.7953, 0.9483, 0.7953, 0.9483, 0.7953, 0.9483, 0.7953, 0.9483, 0.7953, 0.9483, 0.7953, 0.9483, 0.7953, 0.9483, 0.7953, 0.9483, 0.7953, 0.9483, 0.7953, 0.9483, 0.7953, 0.9483, 0.7953, 0.9483, 0.7953, 0.9483, 0.7953, 0.9483, 0.7953, 0.9483, 0.7953, 0.9483, 0.7953, 0.9483, 0.7953, 0.9483, 0.7953, 0.9483, 0.7953, 0.9483, 0.7953, 0.9483, 0.7953, 0.9483, 0.7953, 0.9483, 0.7953, 0.9483, 0.7953, 0.9483, 0.7953, 0.9483, 0.7953, 0.9483, 0.7953, 0.9483, 0.7953, 0.9483, 0.7953, 0.9483, 0.7953, 0.9483, 0.7953, 0.9483, 0.7953, 0.9483, 0.7953, 0.9483, 0.7953, 0.9483, 0.7953, 0.9483, 0.7953, 0.9483, 0.7953, 0.9483, 0.7953, 0.9483, 0.7953, 0.9483, 0.7953, 0.9483, 0.7953, 0.9483, 0.7953, 0.9484, 0.7953, 0.9483, 0.7953, 0.9483, 0.7953, 0.9483, 0.7953, 0.9483, 0.7953, 0.9484, 0.7953, 0.9483, 0.7953, 0.9483, 0.7953, 0.9484, 0.7953, 0.9483, 0.7953, 0.9483, 0.7953, 0.9483, 0.7953, 0.9484, 0.7953, 0.9484, 0.7953, 0.9483, 0.7953, 0.9484, 0.7953, 0.9483, 0.7953, 0.9484, 0.7953, 0.9483, 0.7953, 0.9483, 0.7953, 0.9483, 0.7953, 0.9483, 0.7953, 0.9484, 0.7953, 0.9484, 0.7953, 0.9488, 0.7957, 0.9482, 0.7956, 0.9483, 0.7953, 0.9484, 0.7953, 0.9488, 0.7948, 0.9488, 0.7957, 0.9484, 0.7953, 0.9483, 0.7953, 0.9479, 0.795, 0.9488, 0.7948, 0.9484, 0.7953, 0.9483, 0.7953, 0.9482, 0.7956, 0.9479, 0.795, 0.9483, 0.7953, 0.9491, 0.8389, 0.9512, 0.8322, 0.9513, 0.8321, 0.9508, 0.8472, 0.9428, 0.7962, 0.9428, 0.7962, 0.9428, 0.7962, 0.9428, 0.7962, 0.9428, 0.7962, 0.9428, 0.7962, 0.9428, 0.7962, 0.9428, 0.7962, 0.9428, 0.7962, 0.9428, 0.7962, 0.9428, 0.7962, 0.9428, 0.7962, 0.9428, 0.7962, 0.9428, 0.7962, 0.9428, 0.7962, 0.9428, 0.7962, 0.9428, 0.7962, 0.9428, 0.7962, 0.9428, 0.7962, 0.9428, 0.7962, 0.9428, 0.7962, 0.9428, 0.7962, 0.9428, 0.7962, 0.9428, 0.7962, 0.9428, 0.7962, 0.9428, 0.7962, 0.9428, 0.7962, 0.9428, 0.7962, 0.9428, 0.7962, 0.9428, 0.7962, 0.9428, 0.7962, 0.9428, 0.7962, 0.9428, 0.7962, 0.9428, 0.7962, 0.9428, 0.7962, 0.9428, 0.7962, 0.9428, 0.7962, 0.9428, 0.7962, 0.9428, 0.7962, 0.9428, 0.7962, 0.9428, 0.7962, 0.9428, 0.7962, 0.9428, 0.7962, 0.9428, 0.7962, 0.9428, 0.7962, 0.9428, 0.7962, 0.9428, 0.7962, 0.9428, 0.7962, 0.9428, 0.7962, 0.9428, 0.7962, 0.9428, 0.7962, 0.9428, 0.7962, 0.9428, 0.7962, 0.9428, 0.7962, 0.9428, 0.7962, 0.9428, 0.7962, 0.9428, 0.7962, 0.9428, 0.7962, 0.9428, 0.7962, 0.9428, 0.7962, 0.9428, 0.7962, 0.9428, 0.7962, 0.9428, 0.7962, 0.9428, 0.7962, 0.9428, 0.7962, 0.9428, 0.7962, 0.9428, 0.7962, 0.9428, 0.7962, 0.9428, 0.7962, 0.9428, 0.7962, 0.9428, 0.7962, 0.9428, 0.7962, 0.9428, 0.7962, 0.9428, 0.7962, 0.9428, 0.7962, 0.9428, 0.7962, 0.9428, 0.7962, 0.9428, 0.7962, 0.9428, 0.7962, 0.9428, 0.7962, 0.9428, 0.7962, 0.9428, 0.7962, 0.9428, 0.7962, 0.9428, 0.7962, 0.9428, 0.7962, 0.9428, 0.7962, 0.9428, 0.7962, 0.9428, 0.7962, 0.9428, 0.7962, 0.9428, 0.7962, 0.9428, 0.7962, 0.9428, 0.7962, 0.9428, 0.7962, 0.9432, 0.7966, 0.9426, 0.7964, 0.9428, 0.7962, 0.9428, 0.7962, 0.9432, 0.7956, 0.9432, 0.7966, 0.9428, 0.7962, 0.9428, 0.7962, 0.9423, 0.7959, 0.9432, 0.7956, 0.9428, 0.7962, 0.9428, 0.7962, 0.9426, 0.7964, 0.9423, 0.7959, 0.9428, 0.7962, 0.9455, 0.7939, 0.9455, 0.7939, 0.9455, 0.7939, 0.9455, 0.7939, 0.9522, 0.8074, 0.9538, 0.7674, 0.9538, 0.7666, 0.9522, 0.8076])
me_beziercurve.materials.append(mat_material_arbol_quemado)
me_beziercurve.use_remesh_fix_poles = True
me_beziercurve.use_remesh_preserve_attributes = False
me_beziercurve.use_mirror_vertex_groups = False
me_beziercurve.update()

# ---- objects
ob_arbol_quemado = bpy.data.objects.new('Arbol-quemado', me_beziercurve)

# ---- transforms, parenting, visibility, modifiers, constraints
ob_arbol_quemado.location = (0.0, 0.0, 0.0)
ob_arbol_quemado.lineart.crease_threshold = 0.0

# ---- collection membership
col_collection.objects.link(ob_arbol_quemado)

# ---- scene / render settings (as saved in the file)
scene.frame_start = 1; scene.frame_end = 250; scene.frame_set(1)
scene.render.engine = 'BLENDER_EEVEE_NEXT'
scene.cycles.use_denoising = False
scene.cycles.samples = 128
scene.cycles.sampling_pattern = 'TABULATED_SOBOL'
scene.cycles.use_adaptive_sampling = False
scene.cycles.use_light_tree = False
scene.view_settings.view_transform = 'Filmic'
bpy.context.view_layer.update()

# ---- added for rendering (the .blend has no active camera and no usable light): camera, sun
cam_auto = bpy.data.cameras.new('AutoCamera')
cam_auto.lens = 50.0
cam_auto.sensor_width = 36.0
cam_auto.clip_end = 1000.0
ob_auto_camera = bpy.data.objects.new('AutoCamera', cam_auto)
scene.collection.objects.link(ob_auto_camera)
ob_auto_camera.location = (6.4215, -7.64016, 7.90844)
ob_auto_camera.rotation_euler = (1.09748, -7.21219e-08, 0.694738)
scene.camera = ob_auto_camera
light_auto_sun = bpy.data.lights.new('AutoSun', 'SUN')
light_auto_sun.energy = 3.0
light_auto_sun.angle = 0.0523599
ob_auto_sun = bpy.data.objects.new('AutoSun', light_auto_sun)
scene.collection.objects.link(ob_auto_sun)
ob_auto_sun.rotation_euler = (0.872665, 0.174533, 0.523599)
bpy.context.view_layer.update()
